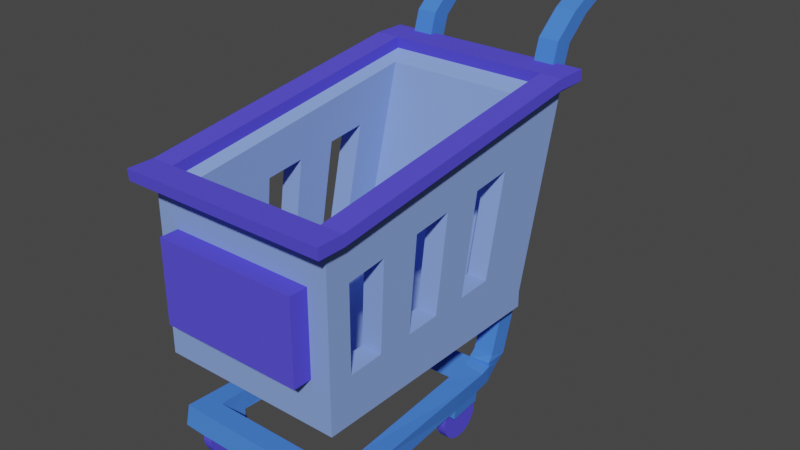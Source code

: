 # Source: Carrito.blend  (saved by Blender 3.3.6; exported with 4.5.12 LTS)
import bpy
from mathutils import Matrix  # noqa: F401  (used for matrix-valued properties, if any)

bpy.ops.wm.read_factory_settings(use_empty=True)
scene = bpy.context.scene
scene.name = 'Scene'

# ---- collections
col_collection = bpy.data.collections.new('Collection'); scene.collection.children.link(col_collection)

# ---- materials (node trees are filled in below, after node groups)
mat_material_002 = bpy.data.materials.new('Material.002')
mat_material_002.use_transparent_shadow = False
mat_material_001 = bpy.data.materials.new('Material.001')
mat_material_001.use_transparent_shadow = False
mat_material_003 = bpy.data.materials.new('Material.003')
mat_material_003.use_transparent_shadow = False

# ---- material node trees
mat_material_002.use_nodes = True; mat_material_002.node_tree.nodes.clear()
_N = mat_material_002.node_tree.nodes; _L = mat_material_002.node_tree.links
n0 = _N.new('ShaderNodeBsdfPrincipled'); n0.name = 'Principled BSDF'; n0.location = (10, 300)
n0.distribution = 'GGX'
n0.subsurface_method = 'RANDOM_WALK_SKIN'
n0.inputs[0].default_value = (0.09602, 0.08017, 0.8, 1.0)
n0.inputs[2].default_value = 1.0
n0.inputs[3].default_value = 1.45
n0.inputs[13].default_value = 0.0
n0.inputs[27].default_value = (0.0, 0.0, 0.0, 1.0)
n0.inputs[28].default_value = 1.0
n1 = _N.new('ShaderNodeOutputMaterial'); n1.name = 'Material Output'; n1.location = (300, 300)
_L.new(n0.outputs[0], n1.inputs[0])
n1.is_active_output = True
mat_material_001.use_nodes = True; mat_material_001.node_tree.nodes.clear()
_N = mat_material_001.node_tree.nodes; _L = mat_material_001.node_tree.links
n0 = _N.new('ShaderNodeBsdfPrincipled'); n0.name = 'Principled BSDF'; n0.location = (10, 300)
n0.distribution = 'GGX'
n0.subsurface_method = 'RANDOM_WALK_SKIN'
n0.inputs[0].default_value = (0.2428, 0.3677, 0.8, 1.0)
n0.inputs[2].default_value = 1.0
n0.inputs[3].default_value = 1.45
n0.inputs[13].default_value = 0.0
n0.inputs[27].default_value = (0.0, 0.0, 0.0, 1.0)
n0.inputs[28].default_value = 1.0
n1 = _N.new('ShaderNodeOutputMaterial'); n1.name = 'Material Output'; n1.location = (300, 300)
_L.new(n0.outputs[0], n1.inputs[0])
n1.is_active_output = True
mat_material_003.use_nodes = True; mat_material_003.node_tree.nodes.clear()
_N = mat_material_003.node_tree.nodes; _L = mat_material_003.node_tree.links
n0 = _N.new('ShaderNodeBsdfPrincipled'); n0.name = 'Principled BSDF'; n0.location = (10, 300)
n0.distribution = 'GGX'
n0.subsurface_method = 'RANDOM_WALK_SKIN'
n0.inputs[0].default_value = (0.0674, 0.2163, 0.8, 1.0)
n0.inputs[3].default_value = 1.45
n0.inputs[13].default_value = 0.0
n0.inputs[27].default_value = (0.0, 0.0, 0.0, 1.0)
n0.inputs[28].default_value = 1.0
n1 = _N.new('ShaderNodeOutputMaterial'); n1.name = 'Material Output'; n1.location = (300, 300)
_L.new(n0.outputs[0], n1.inputs[0])
n1.is_active_output = True

# ---- world
world_world = bpy.data.worlds.new('World'); scene.world = world_world
world_world.use_nodes = True; world_world.node_tree.nodes.clear()
_N = world_world.node_tree.nodes; _L = world_world.node_tree.links
n0 = _N.new('ShaderNodeOutputWorld'); n0.name = 'World Output'; n0.location = (300, 300)
n1 = _N.new('ShaderNodeBackground'); n1.name = 'Background'; n1.location = (10, 300)
n1.inputs[0].default_value = (0.05088, 0.05088, 0.05088, 1.0)
_L.new(n1.outputs[0], n0.inputs[0])
n0.is_active_output = True
world_world.color = (0.05088, 0.05088, 0.05088)
world_world.use_sun_shadow = False
world_world.sun_shadow_jitter_overblur = 0.0

# ---- meshes
me_cylinder = bpy.data.meshes.new('Cylinder')
me_cylinder.from_pydata([(-1.202, -0.2609, -1.956), (-1.202, -0.2609, -1.736), (-1.102, -0.2707, -1.956), (-1.102, -0.2707, -1.736), (-1.006, -0.2999, -1.956), (-1.006, -0.2999, -1.736), (-0.9175, -0.3472, -1.956), (-0.9175, -0.3472, -1.736), (-0.84, -0.4108, -1.956), (-0.84, -0.4108, -1.736), (-0.7763, -0.4884, -1.956), (-0.7763, -0.4884, -1.736), (-0.729, -0.5768, -1.956), (-0.729, -0.5768, -1.736), (-0.6999, -0.6728, -1.956), (-0.6999, -0.6728, -1.736), (-0.6901, -0.7727, -1.956), (-0.6901, -0.7727, -1.736), (-0.6999, -0.8725, -1.956), (-0.6999, -0.8725, -1.736), (-0.729, -0.9685, -1.956), (-0.729, -0.9685, -1.736), (-0.7763, -1.057, -1.956), (-0.7763, -1.057, -1.736), (-0.84, -1.135, -1.956), (-0.84, -1.135, -1.736), (-0.9175, -1.198, -1.956), (-0.9175, -1.198, -1.736), (-1.006, -1.245, -1.956), (-1.006, -1.245, -1.736), (-1.102, -1.275, -1.956), (-1.102, -1.275, -1.736), (-1.202, -1.284, -1.956), (-1.202, -1.284, -1.736), (-1.302, -1.275, -1.956), (-1.302, -1.275, -1.736), (-1.398, -1.245, -1.956), (-1.398, -1.245, -1.736), (-1.486, -1.198, -1.956), (-1.486, -1.198, -1.736), (-1.564, -1.135, -1.956), (-1.564, -1.135, -1.736), (-1.627, -1.057, -1.956), (-1.627, -1.057, -1.736), (-1.675, -0.9685, -1.956), (-1.675, -0.9685, -1.736), (-1.704, -0.8725, -1.956), (-1.704, -0.8725, -1.736), (-1.714, -0.7727, -1.956), (-1.714, -0.7727, -1.736), (-1.704, -0.6728, -1.956), (-1.704, -0.6728, -1.736), (-1.675, -0.5768, -1.956), (-1.675, -0.5768, -1.736), (-1.627, -0.4884, -1.956), (-1.627, -0.4884, -1.736), (-1.564, -0.4108, -1.956), (-1.564, -0.4108, -1.736), (-1.486, -0.3472, -1.956), (-1.486, -0.3472, -1.736), (-1.398, -0.2999, -1.956), (-1.398, -0.2999, -1.736), (-1.302, -0.2707, -1.956), (-1.302, -0.2707, -1.736), (-1.202, -0.2609, 1.661), (-1.202, -0.2609, 1.882), (-1.102, -0.2707, 1.661), (-1.102, -0.2707, 1.882), (-1.006, -0.2999, 1.661), (-1.006, -0.2999, 1.882), (-0.9175, -0.3472, 1.661), (-0.9175, -0.3472, 1.882), (-0.84, -0.4108, 1.661), (-0.84, -0.4108, 1.882), (-0.7763, -0.4884, 1.661), (-0.7763, -0.4884, 1.882), (-0.729, -0.5768, 1.661), (-0.729, -0.5768, 1.882), (-0.6999, -0.6728, 1.661), (-0.6999, -0.6728, 1.882), (-0.6901, -0.7727, 1.661), (-0.6901, -0.7727, 1.882), (-0.6999, -0.8725, 1.661), (-0.6999, -0.8725, 1.882), (-0.729, -0.9685, 1.661), (-0.729, -0.9685, 1.882), (-0.7763, -1.057, 1.661), (-0.7763, -1.057, 1.882), (-0.84, -1.135, 1.661), (-0.84, -1.135, 1.882), (-0.9175, -1.198, 1.661), (-0.9175, -1.198, 1.882), (-1.006, -1.245, 1.661), (-1.006, -1.245, 1.882), (-1.102, -1.275, 1.661), (-1.102, -1.275, 1.882), (-1.202, -1.284, 1.661), (-1.202, -1.284, 1.882), (-1.302, -1.275, 1.661), (-1.302, -1.275, 1.882), (-1.398, -1.245, 1.661), (-1.398, -1.245, 1.882), (-1.486, -1.198, 1.661), (-1.486, -1.198, 1.882), (-1.564, -1.135, 1.661), (-1.564, -1.135, 1.882), (-1.627, -1.057, 1.661), (-1.627, -1.057, 1.882), (-1.675, -0.9685, 1.661), (-1.675, -0.9685, 1.882), (-1.704, -0.8725, 1.661), (-1.704, -0.8725, 1.882), (-1.714, -0.7727, 1.661), (-1.714, -0.7727, 1.882), (-1.704, -0.6728, 1.661), (-1.704, -0.6728, 1.882), (-1.675, -0.5768, 1.661), (-1.675, -0.5768, 1.882), (-1.627, -0.4884, 1.661), (-1.627, -0.4884, 1.882), (-1.564, -0.4108, 1.661), (-1.564, -0.4108, 1.882), (-1.486, -0.3472, 1.661), (-1.486, -0.3472, 1.882), (-1.398, -0.2999, 1.661), (-1.398, -0.2999, 1.882), (-1.302, -0.2707, 1.661), (-1.302, -0.2707, 1.882), (2.3, -0.2609, 1.421), (2.3, -0.2609, 1.641), (2.4, -0.2707, 1.421), (2.4, -0.2707, 1.641), (2.496, -0.2999, 1.421), (2.496, -0.2999, 1.641), (2.585, -0.3472, 1.421), (2.585, -0.3472, 1.641), (2.662, -0.4108, 1.421), (2.662, -0.4108, 1.641), (2.726, -0.4884, 1.421), (2.726, -0.4884, 1.641), (2.773, -0.5768, 1.421), (2.773, -0.5768, 1.641), (2.802, -0.6728, 1.421), (2.802, -0.6728, 1.641), (2.812, -0.7727, 1.421), (2.812, -0.7727, 1.641), (2.802, -0.8725, 1.421), (2.802, -0.8725, 1.641), (2.773, -0.9685, 1.421), (2.773, -0.9685, 1.641), (2.726, -1.057, 1.421), (2.726, -1.057, 1.641), (2.662, -1.135, 1.421), (2.662, -1.135, 1.641), (2.585, -1.198, 1.421), (2.585, -1.198, 1.641), (2.496, -1.245, 1.421), (2.496, -1.245, 1.641), (2.4, -1.275, 1.421), (2.4, -1.275, 1.641), (2.3, -1.284, 1.421), (2.3, -1.284, 1.641), (2.2, -1.275, 1.421), (2.2, -1.275, 1.641), (2.104, -1.245, 1.421), (2.104, -1.245, 1.641), (2.016, -1.198, 1.421), (2.016, -1.198, 1.641), (1.938, -1.135, 1.421), (1.938, -1.135, 1.641), (1.875, -1.057, 1.421), (1.875, -1.057, 1.641), (1.827, -0.9685, 1.421), (1.827, -0.9685, 1.641), (1.798, -0.8725, 1.421), (1.798, -0.8725, 1.641), (1.788, -0.7727, 1.421), (1.788, -0.7727, 1.641), (1.798, -0.6728, 1.421), (1.798, -0.6728, 1.641), (1.827, -0.5768, 1.421), (1.827, -0.5768, 1.641), (1.875, -0.4884, 1.421), (1.875, -0.4884, 1.641), (1.938, -0.4108, 1.421), (1.938, -0.4108, 1.641), (2.016, -0.3472, 1.421), (2.016, -0.3472, 1.641), (2.104, -0.2999, 1.421), (2.104, -0.2999, 1.641), (2.2, -0.2707, 1.421), (2.2, -0.2707, 1.641), (2.3, -0.2609, -1.751), (2.3, -0.2609, -1.53), (2.4, -0.2707, -1.751), (2.4, -0.2707, -1.53), (2.496, -0.2999, -1.751), (2.496, -0.2999, -1.53), (2.585, -0.3472, -1.751), (2.585, -0.3472, -1.53), (2.662, -0.4108, -1.751), (2.662, -0.4108, -1.53), (2.726, -0.4884, -1.751), (2.726, -0.4884, -1.53), (2.773, -0.5768, -1.751), (2.773, -0.5768, -1.53), (2.802, -0.6728, -1.751), (2.802, -0.6728, -1.53), (2.812, -0.7727, -1.751), (2.812, -0.7727, -1.53), (2.802, -0.8725, -1.751), (2.802, -0.8725, -1.53), (2.773, -0.9685, -1.751), (2.773, -0.9685, -1.53), (2.726, -1.057, -1.751), (2.726, -1.057, -1.53), (2.662, -1.135, -1.751), (2.662, -1.135, -1.53), (2.585, -1.198, -1.751), (2.585, -1.198, -1.53), (2.496, -1.245, -1.751), (2.496, -1.245, -1.53), (2.4, -1.275, -1.751), (2.4, -1.275, -1.53), (2.3, -1.284, -1.751), (2.3, -1.284, -1.53), (2.2, -1.275, -1.751), (2.2, -1.275, -1.53), (2.104, -1.245, -1.751), (2.104, -1.245, -1.53), (2.016, -1.198, -1.751), (2.016, -1.198, -1.53), (1.938, -1.135, -1.751), (1.938, -1.135, -1.53), (1.875, -1.057, -1.751), (1.875, -1.057, -1.53), (1.827, -0.9685, -1.751), (1.827, -0.9685, -1.53), (1.798, -0.8725, -1.751), (1.798, -0.8725, -1.53), (1.788, -0.7727, -1.751), (1.788, -0.7727, -1.53), (1.798, -0.6728, -1.751), (1.798, -0.6728, -1.53), (1.827, -0.5768, -1.751), (1.827, -0.5768, -1.53), (1.875, -0.4884, -1.751), (1.875, -0.4884, -1.53), (1.938, -0.4108, -1.751), (1.938, -0.4108, -1.53), (2.016, -0.3472, -1.751), (2.016, -0.3472, -1.53), (2.104, -0.2999, -1.751), (2.104, -0.2999, -1.53), (2.2, -0.2707, -1.751), (2.2, -0.2707, -1.53), (-2.092, 1.505, -2.092), (-2.092, 1.868, -2.092), (3.648, 1.505, -2.092), (3.648, 1.868, -2.092), (-2.092, 1.505, 2.092), (-2.092, 1.868, 2.092), (3.648, 1.505, 2.092), (3.648, 1.868, 2.092), (3.648, 1.505, 1.642), (3.648, 1.868, 1.642), (-2.092, 1.505, 1.642), (-2.092, 1.868, 1.642), (3.648, 1.505, -1.619), (-2.092, 1.868, -1.619), (3.648, 1.868, -1.619), (-2.092, 1.505, -1.619), (3.0, 1.505, -2.092), (3.0, 1.868, -2.092), (3.0, 1.505, 2.092), (3.0, 1.868, 2.092), (3.0, 1.868, 1.642), (3.0, 1.505, 1.642), (3.0, 1.505, -1.619), (3.0, 1.868, -1.619), (-1.552, 1.505, -2.092), (-1.552, 1.868, 2.092), (-1.552, 1.868, 1.642), (-1.552, 1.505, 1.642), (-1.552, 1.505, -1.619), (-1.552, 1.868, -1.619), (-1.552, 1.868, -2.092), (-1.552, 1.505, 2.092), (4.076, 5.956, -2.092), (4.724, 5.956, -2.092), (4.724, 5.956, 1.642), (4.724, 5.956, 2.092), (-1.552, 5.181, 2.092), (-2.092, 5.181, 2.092), (-2.092, 5.181, -1.619), (-2.092, 5.181, -2.092), (4.724, 5.956, -1.619), (-2.092, 5.181, 1.642), (-1.552, 5.181, 1.642), (-1.552, 5.181, -1.619), (-1.552, 5.181, -2.092), (4.076, 5.956, 2.092), (4.076, 5.956, 1.642), (4.076, 5.956, -1.619), (-0.7932, 1.868, -2.092), (-0.03468, 1.868, -2.092), (0.7239, 1.868, -2.092), (1.482, 1.868, -2.092), (2.241, 1.868, -2.092), (-0.7932, 1.505, 2.092), (-0.03468, 1.505, 2.092), (0.7239, 1.505, 2.092), (1.482, 1.505, 2.092), (2.241, 1.505, 2.092), (2.241, 1.505, -2.092), (1.482, 1.505, -2.092), (0.7239, 1.505, -2.092), (-0.03468, 1.505, -2.092), (-0.7932, 1.505, -2.092), (2.241, 1.868, 2.092), (1.482, 1.868, 2.092), (0.7239, 1.868, 2.092), (-0.03468, 1.868, 2.092), (-0.7932, 1.868, 2.092), (2.241, 1.868, 1.642), (1.482, 1.868, 1.642), (0.7239, 1.868, 1.642), (-0.03468, 1.868, 1.642), (-0.7932, 1.868, 1.642), (2.241, 1.505, 1.642), (1.482, 1.505, 1.642), (0.7239, 1.505, 1.642), (-0.03468, 1.505, 1.642), (-0.7932, 1.505, 1.642), (2.241, 1.505, -1.619), (1.482, 1.505, -1.619), (0.7239, 1.505, -1.619), (-0.03468, 1.505, -1.619), (-0.7932, 1.505, -1.619), (2.241, 1.868, -1.619), (1.482, 1.868, -1.619), (0.7239, 1.868, -1.619), (-0.03468, 1.868, -1.619), (-0.7932, 1.868, -1.619), (-0.6138, 5.31, -2.092), (0.3242, 5.44, -2.092), (1.262, 5.569, -2.092), (2.2, 5.698, -2.092), (3.138, 5.827, -2.092), (3.138, 5.827, 2.092), (2.2, 5.698, 2.092), (1.262, 5.569, 2.092), (0.3242, 5.44, 2.092), (-0.6138, 5.31, 2.092), (3.138, 5.827, 1.642), (2.2, 5.698, 1.642), (1.262, 5.569, 1.642), (0.3242, 5.44, 1.642), (-0.6138, 5.31, 1.642), (3.138, 5.827, -1.619), (2.2, 5.698, -1.619), (1.262, 5.569, -1.619), (0.3242, 5.44, -1.619), (-0.6138, 5.31, -1.619), (4.465, 4.972, -1.619), (-1.552, 4.384, -2.092), (4.465, 4.972, 2.092), (4.465, 4.972, 1.642), (-2.092, 4.384, -2.092), (-2.092, 4.384, -1.619), (-2.092, 4.384, 1.642), (3.817, 4.972, -2.092), (4.465, 4.972, -2.092), (-2.092, 4.384, 2.092), (-1.552, 4.384, 2.092), (3.817, 4.972, 2.092), (-0.657, 4.482, 2.092), (0.2378, 4.58, 2.092), (1.133, 4.678, 2.092), (2.027, 4.776, 2.092), (2.922, 4.874, 2.092), (2.922, 4.874, -2.092), (2.027, 4.776, -2.092), (1.133, 4.678, -2.092), (0.2378, 4.58, -2.092), (-0.657, 4.482, -2.092), (-1.552, 2.533, -2.092), (3.864, 2.688, 2.092), (-2.092, 2.533, -2.092), (3.215, 2.688, -2.092), (3.864, 2.688, -1.619), (3.864, 2.688, 1.642), (-2.092, 2.533, -1.619), (-2.092, 2.533, 1.642), (3.864, 2.688, -2.092), (-2.092, 2.533, 2.092), (-1.552, 2.533, 2.092), (3.215, 2.688, 2.092), (-0.7573, 2.558, 2.092), (0.03728, 2.584, 2.092), (0.8318, 2.61, 2.092), (1.626, 2.636, 2.092), (2.421, 2.662, 2.092), (2.421, 2.662, -2.092), (1.626, 2.636, -2.092), (0.8318, 2.61, -2.092), (0.03728, 2.584, -2.092), (-0.7573, 2.558, -2.092), (-1.552, 4.383, -1.619), (3.817, 4.97, -1.619), (3.817, 4.97, 1.642), (-1.552, 4.383, 1.642), (2.922, 4.872, 1.642), (2.027, 4.774, 1.642), (1.132, 4.677, 1.642), (0.2376, 4.579, 1.642), (-0.6571, 4.481, 1.642), (-0.6571, 4.481, -1.619), (0.2376, 4.579, -1.619), (1.132, 4.677, -1.619), (2.027, 4.774, -1.619), (2.922, 4.872, -1.619), (-1.552, 2.54, -1.619), (-1.552, 2.54, 1.642), (3.218, 2.698, -1.619), (3.218, 2.698, 1.642), (2.423, 2.671, 1.642), (1.628, 2.645, 1.642), (0.8331, 2.619, 1.642), (0.03813, 2.593, 1.642), (-0.7568, 2.567, 1.642), (-0.7568, 2.567, -1.619), (0.03813, 2.593, -1.619), (0.8331, 2.619, -1.619), (1.628, 2.645, -1.619), (2.423, 2.671, -1.619), (4.391, 6.15, -2.337), (5.115, 6.15, -2.337), (5.115, 6.15, 1.834), (5.115, 6.15, 2.336), (-1.897, 5.284, 2.336), (-2.5, 5.284, 2.336), (-2.5, 5.284, -1.809), (-2.5, 5.284, -2.337), (5.115, 6.15, -1.809), (-2.5, 5.284, 1.834), (-1.897, 5.284, 1.834), (-1.897, 5.284, -1.809), (3.343, 6.005, -2.337), (4.391, 6.15, 2.336), (4.391, 6.15, 1.834), (4.391, 6.15, -1.809), (-0.8487, 5.428, 2.336), (-0.8487, 5.428, 1.834), (-0.8487, 5.428, -1.809), (-1.897, 5.284, -2.337), (-0.8487, 5.428, -2.337), (0.1993, 5.573, -2.337), (1.247, 5.717, -2.337), (2.295, 5.861, -2.337), (3.343, 6.005, 2.336), (2.295, 5.861, 2.336), (1.247, 5.717, 2.336), (0.1993, 5.573, 2.336), (3.343, 6.005, 1.834), (2.295, 5.861, 1.834), (1.247, 5.717, 1.834), (0.1993, 5.573, 1.834), (3.343, 6.005, -1.809), (2.295, 5.861, -1.809), (1.247, 5.717, -1.809), (0.1993, 5.573, -1.809), (4.368, 6.398, -2.337), (5.092, 6.398, -2.337), (5.092, 6.398, 1.834), (5.092, 6.398, 2.336), (-1.919, 5.532, 2.336), (-2.522, 5.532, 2.336), (-2.522, 5.532, -1.809), (-2.522, 5.532, -2.337), (5.092, 6.398, -1.809), (-2.522, 5.532, 1.834), (-1.919, 5.532, 1.834), (-1.919, 5.532, -1.809), (3.32, 6.254, -2.337), (4.368, 6.398, 2.336), (4.368, 6.398, 1.834), (4.368, 6.398, -1.809), (-0.8714, 5.677, 2.336), (-0.8714, 5.677, 1.834), (-0.8714, 5.677, -1.809), (-1.919, 5.532, -2.337), (-0.8714, 5.677, -2.337), (0.1765, 5.821, -2.337), (1.224, 5.965, -2.337), (2.272, 6.109, -2.337), (3.32, 6.254, 2.336), (2.272, 6.109, 2.336), (1.224, 5.965, 2.336), (0.1765, 5.821, 2.336), (3.32, 6.254, 1.834), (2.272, 6.109, 1.834), (1.224, 5.965, 1.834), (0.1765, 5.821, 1.834), (3.32, 6.254, -1.809), (2.272, 6.109, -1.809), (1.224, 5.965, -1.809), (0.1765, 5.821, -1.809), (-2.506, 2.533, -1.619), (-2.506, 4.384, -1.619), (-2.506, 2.533, 1.642), (-2.506, 4.384, 1.642), (3.513, 1.201, 1.302), (4.172, 3.936, 1.302), (3.949, 1.063, 1.302), (4.608, 3.798, 1.302), (3.513, 1.201, 1.759), (4.172, 3.936, 1.759), (3.949, 1.063, 1.759), (4.608, 3.798, 1.759), (4.172, 3.936, 1.302), (4.608, 3.798, 1.302), (4.608, 3.798, 1.759), (4.172, 3.936, 1.759), (5.667, 7.341, 1.302), (6.103, 7.204, 1.302), (6.103, 7.204, 1.759), (5.667, 7.341, 1.759), (3.675, 0.1912, 1.302), (3.239, 0.3285, 1.302), (3.675, 0.1912, 1.759), (3.239, 0.3285, 1.759), (3.397, -0.01192, 1.271), (3.018, 0.235, 1.339), (3.469, -0.02617, 1.722), (3.09, 0.2208, 1.79), (3.109, -0.2356, 1.287), (3.058, 0.2136, 1.355), (3.143, -0.2999, 1.738), (3.093, 0.1493, 1.806), (2.714, -0.2693, 1.307), (2.806, 0.1732, 1.374), (2.727, -0.3412, 1.758), (2.819, 0.1013, 1.826), (-1.985, -0.347, 1.625), (-1.893, 0.1007, 1.615), (-1.972, -0.3394, 2.082), (-1.88, 0.1082, 2.072), (-0.8482, -0.3399, 2.005), (-0.8611, -0.3284, 1.549), (-0.7562, 0.1065, 2.013), (-0.7691, 0.118, 1.558), (-1.506, -0.3396, 2.05), (-1.414, 0.1075, 2.048), (-1.519, -0.3393, 1.594), (-1.427, 0.1079, 1.591), (1.895, -0.2829, 1.362), (1.987, 0.1606, 1.416), (1.908, -0.3409, 1.814), (2.0, 0.1025, 1.869), (2.728, -0.5712, 1.74), (2.715, -0.4993, 1.289), (1.896, -0.5128, 1.344), (-1.518, -0.5692, 1.576), (-0.8604, -0.5584, 1.531), (-0.8476, -0.5699, 1.987), (-1.505, -0.5696, 2.032), (1.909, -0.5709, 1.796), (2.514, -0.7441, 1.623), (2.508, -0.7092, 1.404), (2.11, -0.7158, 1.431), (-1.341, -0.7576, 1.669), (-1.029, -0.7525, 1.648), (-1.023, -0.7579, 1.864), (-1.335, -0.7578, 1.885), (2.117, -0.744, 1.651), (5.525, 6.712, 1.759), (5.089, 6.849, 1.759), (5.089, 6.849, 1.302), (5.525, 6.712, 1.302), (6.579, 7.8, 1.302), (7.015, 7.663, 1.302), (7.015, 7.663, 1.759), (6.579, 7.8, 1.759), (6.559, 7.433, 1.759), (6.123, 7.57, 1.759), (6.123, 7.57, 1.302), (6.559, 7.433, 1.302), (3.513, 1.201, -1.35), (4.172, 3.936, -1.35), (3.949, 1.063, -1.35), (4.608, 3.798, -1.35), (3.513, 1.201, -1.807), (4.172, 3.936, -1.807), (3.949, 1.063, -1.807), (4.608, 3.798, -1.807), (4.172, 3.936, -1.35), (4.608, 3.798, -1.35), (4.608, 3.798, -1.807), (4.172, 3.936, -1.807), (5.667, 7.341, -1.35), (6.103, 7.204, -1.35), (6.103, 7.204, -1.807), (5.667, 7.341, -1.807), (3.675, 0.1912, -1.35), (3.239, 0.3285, -1.35), (3.675, 0.1912, -1.807), (3.239, 0.3285, -1.807), (3.397, -0.01192, -1.319), (3.018, 0.235, -1.387), (3.469, -0.02617, -1.77), (3.09, 0.2208, -1.838), (3.109, -0.2356, -1.335), (3.058, 0.2136, -1.402), (3.143, -0.2999, -1.786), (3.093, 0.1493, -1.854), (2.714, -0.2693, -1.354), (2.806, 0.1732, -1.422), (2.727, -0.3412, -1.806), (2.819, 0.1013, -1.873), (-1.985, -0.347, -1.673), (-1.893, 0.1007, -1.663), (-1.972, -0.3394, -2.13), (-1.88, 0.1082, -2.12), (-0.8482, -0.3399, -2.052), (-0.8611, -0.3284, -1.597), (-0.7562, 0.1065, -2.061), (-0.7691, 0.118, -1.605), (-1.506, -0.3396, -2.098), (-1.414, 0.1075, -2.095), (-1.519, -0.3393, -1.641), (-1.427, 0.1079, -1.639), (1.895, -0.2829, -1.41), (1.987, 0.1606, -1.464), (1.908, -0.3409, -1.862), (2.0, 0.1025, -1.916), (2.728, -0.5712, -1.788), (2.715, -0.4993, -1.336), (1.896, -0.5128, -1.392), (-1.518, -0.5692, -1.623), (-0.8604, -0.5584, -1.579), (-0.8476, -0.5699, -2.034), (-1.505, -0.5696, -2.08), (1.909, -0.5709, -1.844), (2.514, -0.7441, -1.671), (2.508, -0.7092, -1.452), (2.11, -0.7158, -1.479), (-1.341, -0.7576, -1.717), (-1.029, -0.7525, -1.696), (-1.023, -0.7579, -1.912), (-1.335, -0.7578, -1.933), (2.117, -0.744, -1.699), (5.525, 6.712, -1.807), (5.089, 6.849, -1.807), (5.089, 6.849, -1.35), (5.525, 6.712, -1.35), (6.579, 7.8, -1.35), (7.015, 7.663, -1.35), (7.015, 7.663, -1.807), (6.579, 7.8, -1.807), (6.559, 7.433, -1.807), (6.123, 7.57, -1.807), (6.123, 7.57, -1.35), (6.559, 7.433, -1.35), (6.58, 7.831, 1.138), (7.089, 7.67, 1.138), (6.557, 7.402, 1.138), (6.048, 7.563, 1.138), (6.58, 7.831, -1.237), (7.089, 7.67, -1.237), (6.557, 7.402, -1.237), (6.048, 7.563, -1.237)], [], [(0, 1, 3, 2), (2, 3, 5, 4), (4, 5, 7, 6), (6, 7, 9, 8), (8, 9, 11, 10), (10, 11, 13, 12), (12, 13, 15, 14), (14, 15, 17, 16), (16, 17, 19, 18), (18, 19, 21, 20), (20, 21, 23, 22), (22, 23, 25, 24), (24, 25, 27, 26), (26, 27, 29, 28), (28, 29, 31, 30), (30, 31, 33, 32), (32, 33, 35, 34), (34, 35, 37, 36), (36, 37, 39, 38), (38, 39, 41, 40), (40, 41, 43, 42), (42, 43, 45, 44), (44, 45, 47, 46), (46, 47, 49, 48), (48, 49, 51, 50), (50, 51, 53, 52), (52, 53, 55, 54), (54, 55, 57, 56), (56, 57, 59, 58), (58, 59, 61, 60), (3, 1, 63, 61, 59, 57, 55, 53, 51, 49, 47, 45, 43, 41, 39, 37, 35, 33, 31, 29, 27, 25, 23, 21, 19, 17, 15, 13, 11, 9, 7, 5), (60, 61, 63, 62), (62, 63, 1, 0), (0, 2, 4, 6, 8, 10, 12, 14, 16, 18, 20, 22, 24, 26, 28, 30, 32, 34, 36, 38, 40, 42, 44, 46, 48, 50, 52, 54, 56, 58, 60, 62), (64, 65, 67, 66), (66, 67, 69, 68), (68, 69, 71, 70), (70, 71, 73, 72), (72, 73, 75, 74), (74, 75, 77, 76), (76, 77, 79, 78), (78, 79, 81, 80), (80, 81, 83, 82), (82, 83, 85, 84), (84, 85, 87, 86), (86, 87, 89, 88), (88, 89, 91, 90), (90, 91, 93, 92), (92, 93, 95, 94), (94, 95, 97, 96), (96, 97, 99, 98), (98, 99, 101, 100), (100, 101, 103, 102), (102, 103, 105, 104), (104, 105, 107, 106), (106, 107, 109, 108), (108, 109, 111, 110), (110, 111, 113, 112), (112, 113, 115, 114), (114, 115, 117, 116), (116, 117, 119, 118), (118, 119, 121, 120), (120, 121, 123, 122), (122, 123, 125, 124), (67, 65, 127, 125, 123, 121, 119, 117, 115, 113, 111, 109, 107, 105, 103, 101, 99, 97, 95, 93, 91, 89, 87, 85, 83, 81, 79, 77, 75, 73, 71, 69), (124, 125, 127, 126), (126, 127, 65, 64), (64, 66, 68, 70, 72, 74, 76, 78, 80, 82, 84, 86, 88, 90, 92, 94, 96, 98, 100, 102, 104, 106, 108, 110, 112, 114, 116, 118, 120, 122, 124, 126), (128, 129, 131, 130), (130, 131, 133, 132), (132, 133, 135, 134), (134, 135, 137, 136), (136, 137, 139, 138), (138, 139, 141, 140), (140, 141, 143, 142), (142, 143, 145, 144), (144, 145, 147, 146), (146, 147, 149, 148), (148, 149, 151, 150), (150, 151, 153, 152), (152, 153, 155, 154), (154, 155, 157, 156), (156, 157, 159, 158), (158, 159, 161, 160), (160, 161, 163, 162), (162, 163, 165, 164), (164, 165, 167, 166), (166, 167, 169, 168), (168, 169, 171, 170), (170, 171, 173, 172), (172, 173, 175, 174), (174, 175, 177, 176), (176, 177, 179, 178), (178, 179, 181, 180), (180, 181, 183, 182), (182, 183, 185, 184), (184, 185, 187, 186), (186, 187, 189, 188), (131, 129, 191, 189, 187, 185, 183, 181, 179, 177, 175, 173, 171, 169, 167, 165, 163, 161, 159, 157, 155, 153, 151, 149, 147, 145, 143, 141, 139, 137, 135, 133), (188, 189, 191, 190), (190, 191, 129, 128), (128, 130, 132, 134, 136, 138, 140, 142, 144, 146, 148, 150, 152, 154, 156, 158, 160, 162, 164, 166, 168, 170, 172, 174, 176, 178, 180, 182, 184, 186, 188, 190), (192, 193, 195, 194), (194, 195, 197, 196), (196, 197, 199, 198), (198, 199, 201, 200), (200, 201, 203, 202), (202, 203, 205, 204), (204, 205, 207, 206), (206, 207, 209, 208), (208, 209, 211, 210), (210, 211, 213, 212), (212, 213, 215, 214), (214, 215, 217, 216), (216, 217, 219, 218), (218, 219, 221, 220), (220, 221, 223, 222), (222, 223, 225, 224), (224, 225, 227, 226), (226, 227, 229, 228), (228, 229, 231, 230), (230, 231, 233, 232), (232, 233, 235, 234), (234, 235, 237, 236), (236, 237, 239, 238), (238, 239, 241, 240), (240, 241, 243, 242), (242, 243, 245, 244), (244, 245, 247, 246), (246, 247, 249, 248), (248, 249, 251, 250), (250, 251, 253, 252), (195, 193, 255, 253, 251, 249, 247, 245, 243, 241, 239, 237, 235, 233, 231, 229, 227, 225, 223, 221, 219, 217, 215, 213, 211, 209, 207, 205, 203, 201, 199, 197), (252, 253, 255, 254), (254, 255, 193, 192), (192, 194, 196, 198, 200, 202, 204, 206, 208, 210, 212, 214, 216, 218, 220, 222, 224, 226, 228, 230, 232, 234, 236, 238, 240, 242, 244, 246, 248, 250, 252, 254), (272, 273, 259, 258), (264, 265, 263, 262), (287, 281, 261, 260), (271, 269, 257, 256), (283, 287, 260, 266), (385, 365, 300, 344), (409, 410, 302, 303), (284, 283, 266, 271), (260, 261, 267, 266), (268, 270, 265, 264), (258, 259, 270, 268), (280, 284, 271, 256), (369, 370, 297, 294), (266, 267, 269, 271), (367, 364, 296, 290), (258, 268, 278, 272), (268, 264, 277, 278), (365, 368, 295, 300), (366, 367, 290, 291), (264, 262, 274, 277), (262, 263, 275, 274), (314, 308, 273, 272), (256, 257, 286, 280), (328, 343, 285, 282), (318, 338, 284, 280), (338, 333, 283, 284), (421, 409, 303, 359), (368, 369, 294, 295), (333, 309, 287, 283), (309, 323, 281, 287), (290, 296, 444, 438), (292, 353, 452, 440), (355, 356, 466, 465), (295, 294, 442, 443), (354, 355, 465, 464), (293, 292, 440, 441), (302, 354, 464, 450), (291, 290, 438, 439), (364, 372, 289, 296), (370, 373, 293, 297), (373, 374, 292, 293), (380, 375, 301, 349), (411, 408, 299, 298), (375, 366, 291, 301), (416, 411, 298, 358), (372, 371, 288, 289), (410, 412, 354, 302), (412, 413, 355, 354), (413, 414, 356, 355), (414, 415, 357, 356), (415, 416, 358, 357), (374, 376, 353, 292), (376, 377, 352, 353), (377, 378, 351, 352), (378, 379, 350, 351), (379, 380, 349, 350), (303, 302, 450, 451), (353, 352, 463, 452), (289, 288, 436, 437), (352, 351, 462, 463), (351, 350, 461, 462), (301, 291, 439, 449), (350, 349, 460, 461), (363, 362, 471, 454), (288, 348, 448, 436), (349, 301, 449, 460), (274, 275, 319, 313), (313, 319, 320, 312), (312, 320, 321, 311), (311, 321, 322, 310), (310, 322, 323, 309), (277, 274, 313, 329), (329, 313, 312, 330), (330, 312, 311, 331), (331, 311, 310, 332), (332, 310, 309, 333), (408, 417, 363, 299), (417, 418, 362, 363), (418, 419, 361, 362), (419, 420, 360, 361), (420, 421, 359, 360), (278, 277, 329, 334), (334, 329, 330, 335), (335, 330, 331, 336), (336, 331, 332, 337), (337, 332, 333, 338), (272, 278, 334, 314), (314, 334, 335, 315), (315, 335, 336, 316), (316, 336, 337, 317), (317, 337, 338, 318), (276, 279, 339, 324), (324, 339, 340, 325), (325, 340, 341, 326), (326, 341, 342, 327), (327, 342, 343, 328), (280, 286, 304, 318), (318, 304, 305, 317), (317, 305, 306, 316), (316, 306, 307, 315), (315, 307, 308, 314), (371, 381, 348, 288), (381, 382, 347, 348), (382, 383, 346, 347), (383, 384, 345, 346), (384, 385, 344, 345), (406, 407, 385, 384), (384, 418, 432, 406), (404, 405, 383, 382), (406, 432, 433, 405), (389, 403, 381, 371), (400, 401, 379, 378), (398, 399, 377, 376), (394, 389, 371, 372), (397, 387, 366, 375), (402, 397, 375, 380), (395, 396, 374, 373), (393, 395, 373, 370), (390, 394, 372, 364), (388, 392, 369, 368), (387, 391, 367, 366), (386, 388, 368, 365), (391, 390, 364, 367), (369, 392, 508, 509), (386, 422, 431, 407), (304, 286, 386, 407), (269, 267, 393, 392), (265, 270, 390, 391), (286, 257, 388, 386), (263, 265, 391, 387), (257, 269, 392, 388), (270, 259, 394, 390), (267, 261, 395, 393), (261, 281, 396, 395), (319, 275, 397, 402), (275, 263, 387, 397), (259, 273, 389, 394), (281, 323, 398, 396), (323, 322, 399, 398), (322, 321, 400, 399), (321, 320, 401, 400), (320, 319, 402, 401), (273, 308, 403, 389), (308, 307, 404, 403), (307, 306, 405, 404), (306, 305, 406, 405), (305, 304, 407, 406), (380, 379, 413, 412), (379, 401, 427, 413), (377, 399, 429, 415), (385, 407, 431, 417), (433, 434, 420, 419), (386, 365, 408, 422), (431, 432, 418, 417), (365, 385, 417, 408), (429, 430, 416, 415), (400, 428, 429, 399), (427, 428, 414, 413), (378, 414, 428, 400), (425, 426, 412, 410), (378, 377, 415, 414), (423, 422, 408, 411), (435, 424, 409, 421), (424, 425, 410, 409), (279, 276, 425, 424), (339, 279, 424, 435), (282, 285, 422, 423), (328, 282, 423, 430), (276, 324, 426, 425), (324, 325, 427, 426), (325, 326, 428, 427), (326, 327, 429, 428), (327, 328, 430, 429), (285, 343, 431, 422), (343, 342, 432, 431), (342, 341, 433, 432), (341, 340, 434, 433), (340, 339, 435, 434), (380, 412, 426, 402), (402, 426, 427, 401), (376, 374, 411, 416), (396, 423, 411, 374), (398, 430, 423, 396), (376, 416, 430, 398), (383, 405, 433, 419), (384, 383, 419, 418), (404, 434, 435, 403), (382, 420, 434, 404), (382, 381, 421, 420), (381, 403, 435, 421), (438, 444, 480, 474), (440, 452, 488, 476), (461, 460, 496, 497), (443, 442, 478, 479), (454, 471, 507, 490), (460, 449, 485, 496), (441, 440, 476, 477), (471, 470, 506, 507), (448, 459, 495, 484), (439, 438, 474, 475), (470, 469, 505, 506), (451, 450, 486, 487), (459, 458, 494, 495), (437, 436, 472, 473), (469, 468, 504, 505), (458, 457, 493, 494), (468, 451, 487, 504), (457, 456, 492, 493), (356, 357, 467, 466), (358, 298, 446, 453), (344, 300, 455, 456), (297, 293, 441, 445), (357, 358, 453, 467), (299, 363, 454, 447), (345, 344, 456, 457), (359, 303, 451, 468), (300, 295, 443, 455), (294, 297, 445, 442), (346, 345, 457, 458), (360, 359, 468, 469), (298, 299, 447, 446), (347, 346, 458, 459), (296, 289, 437, 444), (361, 360, 469, 470), (348, 347, 459, 448), (362, 361, 470, 471), (483, 491, 479, 478), (476, 482, 481, 477), (482, 483, 478, 481), (474, 480, 487, 486), (475, 474, 486, 485), (480, 473, 472, 487), (488, 489, 482, 476), (490, 492, 491, 483), (487, 472, 484, 504), (504, 484, 495, 505), (505, 495, 494, 506), (506, 494, 493, 507), (507, 493, 492, 490), (485, 486, 500, 496), (496, 500, 501, 497), (497, 501, 502, 498), (498, 502, 503, 499), (499, 503, 489, 488), (462, 461, 497, 498), (453, 446, 482, 489), (445, 441, 477, 481), (463, 462, 498, 499), (447, 454, 490, 483), (452, 463, 499, 488), (455, 443, 479, 491), (442, 445, 481, 478), (450, 464, 500, 486), (446, 447, 483, 482), (444, 437, 473, 480), (464, 465, 501, 500), (465, 466, 502, 501), (436, 448, 484, 472), (466, 467, 503, 502), (456, 455, 491, 492), (449, 439, 475, 485), (467, 453, 489, 503), (508, 510, 511, 509), (392, 393, 510, 508), (393, 370, 511, 510), (370, 369, 509, 511), (512, 513, 515, 514), (514, 515, 519, 518), (518, 519, 517, 516), (516, 517, 513, 512), (518, 516, 531, 530), (515, 513, 520, 521), (577, 576, 526, 527), (513, 517, 523, 520), (519, 515, 521, 522), (517, 519, 522, 523), (585, 584, 582, 583), (579, 578, 524, 525), (578, 577, 527, 524), (576, 579, 525, 526), (531, 529, 533, 535), (516, 512, 529, 531), (514, 518, 530, 528), (512, 514, 528, 529), (534, 535, 539, 538), (528, 530, 534, 532), (530, 531, 535, 534), (529, 528, 532, 533), (539, 537, 541, 543), (533, 532, 536, 537), (535, 533, 537, 539), (532, 534, 538, 536), (554, 552, 546, 544), (536, 538, 542, 540), (538, 539, 543, 542), (544, 546, 547, 545), (552, 553, 547, 546), (553, 555, 545, 547), (559, 557, 551, 550), (557, 556, 549, 551), (558, 559, 550, 548), (556, 558, 548, 549), (550, 551, 555, 553), (551, 549, 554, 555), (548, 550, 553, 552), (542, 558, 567, 560), (558, 556, 562, 567), (542, 543, 559, 558), (541, 540, 556, 557), (543, 541, 557, 559), (567, 562, 570, 575), (561, 560, 568, 569), (540, 542, 560, 561), (549, 548, 565, 564), (554, 549, 564, 563), (548, 552, 566, 565), (556, 540, 561, 562), (552, 554, 563, 566), (572, 573, 574, 571), (569, 568, 575, 570), (566, 563, 571, 574), (564, 565, 573, 572), (562, 561, 569, 570), (560, 567, 575, 568), (565, 566, 574, 573), (563, 564, 572, 571), (522, 521, 579, 576), (520, 523, 577, 578), (521, 520, 578, 579), (523, 522, 576, 577), (582, 581, 580, 583), (669, 657, 656, 668), (586, 585, 583, 580), (584, 587, 581, 582), (526, 525, 587, 584), (524, 527, 585, 586), (525, 524, 586, 587), (527, 526, 584, 585), (588, 590, 591, 589), (590, 594, 595, 591), (594, 592, 593, 595), (592, 588, 589, 593), (594, 606, 607, 592), (591, 597, 596, 589), (653, 603, 602, 652), (589, 596, 599, 593), (595, 598, 597, 591), (593, 599, 598, 595), (661, 659, 658, 660), (655, 601, 600, 654), (654, 600, 603, 653), (652, 602, 601, 655), (607, 611, 609, 605), (592, 607, 605, 588), (590, 604, 606, 594), (588, 605, 604, 590), (610, 614, 615, 611), (604, 608, 610, 606), (606, 610, 611, 607), (605, 609, 608, 604), (615, 619, 617, 613), (609, 613, 612, 608), (611, 615, 613, 609), (608, 612, 614, 610), (630, 620, 622, 628), (612, 616, 618, 614), (614, 618, 619, 615), (620, 621, 623, 622), (628, 622, 623, 629), (629, 623, 621, 631), (635, 626, 627, 633), (633, 627, 625, 632), (634, 624, 626, 635), (632, 625, 624, 634), (626, 629, 631, 627), (627, 631, 630, 625), (624, 628, 629, 626), (618, 636, 643, 634), (634, 643, 638, 632), (618, 634, 635, 619), (617, 633, 632, 616), (619, 635, 633, 617), (643, 651, 646, 638), (637, 645, 644, 636), (616, 637, 636, 618), (625, 640, 641, 624), (630, 639, 640, 625), (624, 641, 642, 628), (632, 638, 637, 616), (628, 642, 639, 630), (648, 647, 650, 649), (645, 646, 651, 644), (642, 650, 647, 639), (640, 648, 649, 641), (638, 646, 645, 637), (636, 644, 651, 643), (641, 649, 650, 642), (639, 647, 648, 640), (598, 652, 655, 597), (596, 654, 653, 599), (597, 655, 654, 596), (599, 653, 652, 598), (658, 659, 656, 657), (670, 663, 657, 669), (662, 656, 659, 661), (660, 658, 657, 663), (602, 660, 663, 601), (600, 662, 661, 603), (601, 663, 662, 600), (603, 661, 660, 602), (545, 621, 620, 544), (555, 631, 621, 545), (555, 554, 630, 631), (552, 546, 544, 620, 622, 628, 630, 554), (541, 617, 616, 540), (537, 536, 612, 613), (536, 540, 616, 612), (541, 537, 613, 617), (670, 671, 662, 663), (668, 656, 662, 671), (580, 664, 667, 586), (587, 586, 667, 666), (587, 666, 665, 581), (581, 665, 664, 580), (664, 668, 671, 667), (666, 667, 671, 670), (666, 670, 669, 665), (665, 669, 668, 664)])
me_cylinder.polygons.foreach_set('material_index', [0, 0, 0, 0, 0, 0, 0, 0, 0, 0, 0, 0, 0, 0, 0, 0, 0, 0, 0, 0, 0, 0, 0, 0, 0, 0, 0, 0, 0, 0, 0, 0, 0, 0, 0, 0, 0, 0, 0, 0, 0, 0, 0, 0, 0, 0, 0, 0, 0, 0, 0, 0, 0, 0, 0, 0, 0, 0, 0, 0, 0, 0, 0, 0, 0, 0, 0, 0, 0, 0, 0, 0, 0, 0, 0, 0, 0, 0, 0, 0, 0, 0, 0, 0, 0, 0, 0, 0, 0, 0, 0, 0, 0, 0, 0, 0, 0, 0, 0, 0, 0, 0, 0, 0, 0, 0, 0, 0, 0, 0, 0, 0, 0, 0, 0, 0, 0, 0, 0, 0, 0, 0, 0, 0, 0, 0, 0, 0, 0, 0, 0, 0, 0, 0, 0, 0, 1, 1, 1, 1, 1, 1, 1, 1, 1, 1, 1, 1, 1, 1, 1, 1, 1, 1, 1, 1, 1, 1, 1, 1, 1, 1, 1, 1, 1, 1, 0, 0, 1, 0, 1, 0, 1, 0, 1, 1, 1, 1, 1, 1, 1, 1, 1, 1, 1, 1, 1, 1, 1, 1, 1, 1, 1, 0, 0, 0, 0, 0, 0, 1, 0, 0, 1, 1, 1, 1, 1, 1, 1, 1, 1, 1, 1, 1, 1, 1, 1, 1, 1, 1, 1, 1, 1, 1, 1, 1, 1, 1, 1, 1, 1, 1, 1, 1, 1, 1, 1, 1, 1, 1, 1, 1, 1, 1, 1, 1, 1, 1, 1, 1, 1, 1, 1, 1, 1, 1, 1, 1, 1, 0, 1, 1, 1, 1, 1, 1, 1, 1, 1, 1, 1, 1, 1, 1, 1, 1, 1, 1, 1, 1, 1, 1, 1, 1, 1, 1, 1, 1, 1, 1, 1, 1, 1, 1, 1, 1, 1, 1, 1, 1, 1, 1, 1, 1, 1, 1, 1, 1, 1, 1, 1, 1, 1, 1, 1, 1, 1, 1, 1, 1, 1, 1, 1, 1, 1, 1, 0, 0, 0, 0, 0, 0, 0, 0, 0, 0, 0, 0, 0, 0, 0, 0, 0, 0, 1, 1, 0, 0, 1, 1, 0, 1, 0, 0, 0, 1, 1, 0, 0, 1, 0, 1, 0, 0, 0, 0, 0, 0, 0, 0, 0, 0, 0, 0, 0, 0, 0, 0, 0, 0, 0, 0, 0, 0, 0, 0, 0, 0, 0, 0, 0, 0, 0, 0, 0, 0, 0, 0, 0, 0, 0, 0, 2, 2, 2, 2, 2, 2, 2, 2, 2, 2, 2, 2, 2, 2, 2, 2, 2, 2, 2, 2, 2, 2, 2, 2, 2, 2, 2, 2, 2, 2, 2, 2, 2, 2, 2, 2, 2, 2, 2, 2, 2, 2, 2, 2, 2, 2, 2, 2, 2, 2, 2, 2, 2, 2, 2, 2, 2, 2, 2, 2, 2, 2, 2, 2, 2, 2, 2, 2, 2, 2, 2, 2, 2, 2, 2, 2, 2, 2, 2, 2, 2, 2, 2, 2, 2, 2, 2, 2, 2, 2, 2, 2, 2, 2, 2, 2, 2, 2, 2, 2, 2, 2, 2, 2, 2, 2, 2, 2, 2, 2, 2, 2, 2, 2, 2, 2, 2, 2, 2, 2, 2, 2, 2, 2, 2, 2, 2, 2, 2, 2, 2, 2, 2, 2, 2, 2, 2, 2, 2, 2, 2, 2, 2, 2, 2, 2, 2, 2, 2, 2, 2, 2, 2, 2, 2, 2, 2, 2, 0, 0, 0, 0])
_uv = me_cylinder.uv_layers.new(name='UVMap')
_uv.uv.foreach_set('vector', [1.0, 0.5, 1.0, 1.0, 0.9688, 1.0, 0.9688, 0.5, 0.9688, 0.5, 0.9688, 1.0, 0.9375, 1.0, 0.9375, 0.5, 0.9375, 0.5, 0.9375, 1.0, 0.9062, 1.0, 0.9062, 0.5, 0.9062, 0.5, 0.9062, 1.0, 0.875, 1.0, 0.875, 0.5, 0.875, 0.5, 0.875, 1.0, 0.8438, 1.0, 0.8438, 0.5, 0.8438, 0.5, 0.8438, 1.0, 0.8125, 1.0, 0.8125, 0.5, 0.8125, 0.5, 0.8125, 1.0, 0.7812, 1.0, 0.7812, 0.5, 0.7812, 0.5, 0.7812, 1.0, 0.75, 1.0, 0.75, 0.5, 0.75, 0.5, 0.75, 1.0, 0.7188, 1.0, 0.7188, 0.5, 0.7188, 0.5, 0.7188, 1.0, 0.6875, 1.0, 0.6875, 0.5, 0.6875, 0.5, 0.6875, 1.0, 0.6562, 1.0, 0.6562, 0.5, 0.6562, 0.5, 0.6562, 1.0, 0.625, 1.0, 0.625, 0.5, 0.625, 0.5, 0.625, 1.0, 0.5938, 1.0, 0.5938, 0.5, 0.5938, 0.5, 0.5938, 1.0, 0.5625, 1.0, 0.5625, 0.5, 0.5625, 0.5, 0.5625, 1.0, 0.5312, 1.0, 0.5312, 0.5, 0.5312, 0.5, 0.5312, 1.0, 0.5, 1.0, 0.5, 0.5, 0.5, 0.5, 0.5, 1.0, 0.4688, 1.0, 0.4688, 0.5, 0.4688, 0.5, 0.4688, 1.0, 0.4375, 1.0, 0.4375, 0.5, 0.4375, 0.5, 0.4375, 1.0, 0.4062, 1.0, 0.4062, 0.5, 0.4062, 0.5, 0.4062, 1.0, 0.375, 1.0, 0.375, 0.5, 0.375, 0.5, 0.375, 1.0, 0.3438, 1.0, 0.3438, 0.5, 0.3438, 0.5, 0.3438, 1.0, 0.3125, 1.0, 0.3125, 0.5, 0.3125, 0.5, 0.3125, 1.0, 0.2812, 1.0, 0.2812, 0.5, 0.2812, 0.5, 0.2812, 1.0, 0.25, 1.0, 0.25, 0.5, 0.25, 0.5, 0.25, 1.0, 0.2188, 1.0, 0.2188, 0.5, 0.2188, 0.5, 0.2188, 1.0, 0.1875, 1.0, 0.1875, 0.5, 0.1875, 0.5, 0.1875, 1.0, 0.1562, 1.0, 0.1562, 0.5, 0.1562, 0.5, 0.1562, 1.0, 0.125, 1.0, 0.125, 0.5, 0.125, 0.5, 0.125, 1.0, 0.09375, 1.0, 0.09375, 0.5, 0.09375, 0.5, 0.09375, 1.0, 0.0625, 1.0, 0.0625, 0.5, 0.2968, 0.4854, 0.25, 0.49, 0.2032, 0.4854, 0.1582, 0.4717, 0.1167, 0.4496, 0.08029, 0.4197, 0.05045, 0.3833, 0.02827, 0.3418, 0.01461, 0.2968, 0.01, 0.25, 0.01461, 0.2032, 0.02827, 0.1582, 0.05045, 0.1167, 0.08029, 0.08029, 0.1167, 0.05045, 0.1582, 0.02827, 0.2032, 0.01461, 0.25, 0.01, 0.2968, 0.01461, 0.3418, 0.02827, 0.3833, 0.05045, 0.4197, 0.08029, 0.4496, 0.1167, 0.4717, 0.1582, 0.4854, 0.2032, 0.49, 0.25, 0.4854, 0.2968, 0.4717, 0.3418, 0.4496, 0.3833, 0.4197, 0.4197, 0.3833, 0.4496, 0.3418, 0.4717, 0.0625, 0.5, 0.0625, 1.0, 0.03125, 1.0, 0.03125, 0.5, 0.03125, 0.5, 0.03125, 1.0, 0.0, 1.0, 0.0, 0.5, 0.75, 0.49, 0.7968, 0.4854, 0.8418, 0.4717, 0.8833, 0.4496, 0.9197, 0.4197, 0.9496, 0.3833, 0.9717, 0.3418, 0.9854, 0.2968, 0.99, 0.25, 0.9854, 0.2032, 0.9717, 0.1582, 0.9496, 0.1167, 0.9197, 0.08029, 0.8833, 0.05045, 0.8418, 0.02827, 0.7968, 0.01461, 0.75, 0.01, 0.7032, 0.01461, 0.6582, 0.02827, 0.6167, 0.05045, 0.5803, 0.08029, 0.5504, 0.1167, 0.5283, 0.1582, 0.5146, 0.2032, 0.51, 0.25, 0.5146, 0.2968, 0.5283, 0.3418, 0.5504, 0.3833, 0.5803, 0.4197, 0.6167, 0.4496, 0.6582, 0.4717, 0.7032, 0.4854, 1.0, 0.5, 1.0, 1.0, 0.9688, 1.0, 0.9688, 0.5, 0.9688, 0.5, 0.9688, 1.0, 0.9375, 1.0, 0.9375, 0.5, 0.9375, 0.5, 0.9375, 1.0, 0.9062, 1.0, 0.9062, 0.5, 0.9062, 0.5, 0.9062, 1.0, 0.875, 1.0, 0.875, 0.5, 0.875, 0.5, 0.875, 1.0, 0.8438, 1.0, 0.8438, 0.5, 0.8438, 0.5, 0.8438, 1.0, 0.8125, 1.0, 0.8125, 0.5, 0.8125, 0.5, 0.8125, 1.0, 0.7812, 1.0, 0.7812, 0.5, 0.7812, 0.5, 0.7812, 1.0, 0.75, 1.0, 0.75, 0.5, 0.75, 0.5, 0.75, 1.0, 0.7188, 1.0, 0.7188, 0.5, 0.7188, 0.5, 0.7188, 1.0, 0.6875, 1.0, 0.6875, 0.5, 0.6875, 0.5, 0.6875, 1.0, 0.6562, 1.0, 0.6562, 0.5, 0.6562, 0.5, 0.6562, 1.0, 0.625, 1.0, 0.625, 0.5, 0.625, 0.5, 0.625, 1.0, 0.5938, 1.0, 0.5938, 0.5, 0.5938, 0.5, 0.5938, 1.0, 0.5625, 1.0, 0.5625, 0.5, 0.5625, 0.5, 0.5625, 1.0, 0.5312, 1.0, 0.5312, 0.5, 0.5312, 0.5, 0.5312, 1.0, 0.5, 1.0, 0.5, 0.5, 0.5, 0.5, 0.5, 1.0, 0.4688, 1.0, 0.4688, 0.5, 0.4688, 0.5, 0.4688, 1.0, 0.4375, 1.0, 0.4375, 0.5, 0.4375, 0.5, 0.4375, 1.0, 0.4062, 1.0, 0.4062, 0.5, 0.4062, 0.5, 0.4062, 1.0, 0.375, 1.0, 0.375, 0.5, 0.375, 0.5, 0.375, 1.0, 0.3438, 1.0, 0.3438, 0.5, 0.3438, 0.5, 0.3438, 1.0, 0.3125, 1.0, 0.3125, 0.5, 0.3125, 0.5, 0.3125, 1.0, 0.2812, 1.0, 0.2812, 0.5, 0.2812, 0.5, 0.2812, 1.0, 0.25, 1.0, 0.25, 0.5, 0.25, 0.5, 0.25, 1.0, 0.2188, 1.0, 0.2188, 0.5, 0.2188, 0.5, 0.2188, 1.0, 0.1875, 1.0, 0.1875, 0.5, 0.1875, 0.5, 0.1875, 1.0, 0.1562, 1.0, 0.1562, 0.5, 0.1562, 0.5, 0.1562, 1.0, 0.125, 1.0, 0.125, 0.5, 0.125, 0.5, 0.125, 1.0, 0.09375, 1.0, 0.09375, 0.5, 0.09375, 0.5, 0.09375, 1.0, 0.0625, 1.0, 0.0625, 0.5, 0.2968, 0.4854, 0.25, 0.49, 0.2032, 0.4854, 0.1582, 0.4717, 0.1167, 0.4496, 0.08029, 0.4197, 0.05045, 0.3833, 0.02827, 0.3418, 0.01461, 0.2968, 0.01, 0.25, 0.01461, 0.2032, 0.02827, 0.1582, 0.05045, 0.1167, 0.08029, 0.08029, 0.1167, 0.05045, 0.1582, 0.02827, 0.2032, 0.01461, 0.25, 0.01, 0.2968, 0.01461, 0.3418, 0.02827, 0.3833, 0.05045, 0.4197, 0.08029, 0.4496, 0.1167, 0.4717, 0.1582, 0.4854, 0.2032, 0.49, 0.25, 0.4854, 0.2968, 0.4717, 0.3418, 0.4496, 0.3833, 0.4197, 0.4197, 0.3833, 0.4496, 0.3418, 0.4717, 0.0625, 0.5, 0.0625, 1.0, 0.03125, 1.0, 0.03125, 0.5, 0.03125, 0.5, 0.03125, 1.0, 0.0, 1.0, 0.0, 0.5, 0.75, 0.49, 0.7968, 0.4854, 0.8418, 0.4717, 0.8833, 0.4496, 0.9197, 0.4197, 0.9496, 0.3833, 0.9717, 0.3418, 0.9854, 0.2968, 0.99, 0.25, 0.9854, 0.2032, 0.9717, 0.1582, 0.9496, 0.1167, 0.9197, 0.08029, 0.8833, 0.05045, 0.8418, 0.02827, 0.7968, 0.01461, 0.75, 0.01, 0.7032, 0.01461, 0.6582, 0.02827, 0.6167, 0.05045, 0.5803, 0.08029, 0.5504, 0.1167, 0.5283, 0.1582, 0.5146, 0.2032, 0.51, 0.25, 0.5146, 0.2968, 0.5283, 0.3418, 0.5504, 0.3833, 0.5803, 0.4197, 0.6167, 0.4496, 0.6582, 0.4717, 0.7032, 0.4854, 1.0, 0.5, 1.0, 1.0, 0.9688, 1.0, 0.9688, 0.5, 0.9688, 0.5, 0.9688, 1.0, 0.9375, 1.0, 0.9375, 0.5, 0.9375, 0.5, 0.9375, 1.0, 0.9062, 1.0, 0.9062, 0.5, 0.9062, 0.5, 0.9062, 1.0, 0.875, 1.0, 0.875, 0.5, 0.875, 0.5, 0.875, 1.0, 0.8438, 1.0, 0.8438, 0.5, 0.8438, 0.5, 0.8438, 1.0, 0.8125, 1.0, 0.8125, 0.5, 0.8125, 0.5, 0.8125, 1.0, 0.7812, 1.0, 0.7812, 0.5, 0.7812, 0.5, 0.7812, 1.0, 0.75, 1.0, 0.75, 0.5, 0.75, 0.5, 0.75, 1.0, 0.7188, 1.0, 0.7188, 0.5, 0.7188, 0.5, 0.7188, 1.0, 0.6875, 1.0, 0.6875, 0.5, 0.6875, 0.5, 0.6875, 1.0, 0.6562, 1.0, 0.6562, 0.5, 0.6562, 0.5, 0.6562, 1.0, 0.625, 1.0, 0.625, 0.5, 0.625, 0.5, 0.625, 1.0, 0.5938, 1.0, 0.5938, 0.5, 0.5938, 0.5, 0.5938, 1.0, 0.5625, 1.0, 0.5625, 0.5, 0.5625, 0.5, 0.5625, 1.0, 0.5312, 1.0, 0.5312, 0.5, 0.5312, 0.5, 0.5312, 1.0, 0.5, 1.0, 0.5, 0.5, 0.5, 0.5, 0.5, 1.0, 0.4688, 1.0, 0.4688, 0.5, 0.4688, 0.5, 0.4688, 1.0, 0.4375, 1.0, 0.4375, 0.5, 0.4375, 0.5, 0.4375, 1.0, 0.4062, 1.0, 0.4062, 0.5, 0.4062, 0.5, 0.4062, 1.0, 0.375, 1.0, 0.375, 0.5, 0.375, 0.5, 0.375, 1.0, 0.3438, 1.0, 0.3438, 0.5, 0.3438, 0.5, 0.3438, 1.0, 0.3125, 1.0, 0.3125, 0.5, 0.3125, 0.5, 0.3125, 1.0, 0.2812, 1.0, 0.2812, 0.5, 0.2812, 0.5, 0.2812, 1.0, 0.25, 1.0, 0.25, 0.5, 0.25, 0.5, 0.25, 1.0, 0.2188, 1.0, 0.2188, 0.5, 0.2188, 0.5, 0.2188, 1.0, 0.1875, 1.0, 0.1875, 0.5, 0.1875, 0.5, 0.1875, 1.0, 0.1562, 1.0, 0.1562, 0.5, 0.1562, 0.5, 0.1562, 1.0, 0.125, 1.0, 0.125, 0.5, 0.125, 0.5, 0.125, 1.0, 0.09375, 1.0, 0.09375, 0.5, 0.09375, 0.5, 0.09375, 1.0, 0.0625, 1.0, 0.0625, 0.5, 0.2968, 0.4854, 0.25, 0.49, 0.2032, 0.4854, 0.1582, 0.4717, 0.1167, 0.4496, 0.08029, 0.4197, 0.05045, 0.3833, 0.02827, 0.3418, 0.01461, 0.2968, 0.01, 0.25, 0.01461, 0.2032, 0.02827, 0.1582, 0.05045, 0.1167, 0.08029, 0.08029, 0.1167, 0.05045, 0.1582, 0.02827, 0.2032, 0.01461, 0.25, 0.01, 0.2968, 0.01461, 0.3418, 0.02827, 0.3833, 0.05045, 0.4197, 0.08029, 0.4496, 0.1167, 0.4717, 0.1582, 0.4854, 0.2032, 0.49, 0.25, 0.4854, 0.2968, 0.4717, 0.3418, 0.4496, 0.3833, 0.4197, 0.4197, 0.3833, 0.4496, 0.3418, 0.4717, 0.0625, 0.5, 0.0625, 1.0, 0.03125, 1.0, 0.03125, 0.5, 0.03125, 0.5, 0.03125, 1.0, 0.0, 1.0, 0.0, 0.5, 0.75, 0.49, 0.7968, 0.4854, 0.8418, 0.4717, 0.8833, 0.4496, 0.9197, 0.4197, 0.9496, 0.3833, 0.9717, 0.3418, 0.9854, 0.2968, 0.99, 0.25, 0.9854, 0.2032, 0.9717, 0.1582, 0.9496, 0.1167, 0.9197, 0.08029, 0.8833, 0.05045, 0.8418, 0.02827, 0.7968, 0.01461, 0.75, 0.01, 0.7032, 0.01461, 0.6582, 0.02827, 0.6167, 0.05045, 0.5803, 0.08029, 0.5504, 0.1167, 0.5283, 0.1582, 0.5146, 0.2032, 0.51, 0.25, 0.5146, 0.2968, 0.5283, 0.3418, 0.5504, 0.3833, 0.5803, 0.4197, 0.6167, 0.4496, 0.6582, 0.4717, 0.7032, 0.4854, 1.0, 0.5, 1.0, 1.0, 0.9688, 1.0, 0.9688, 0.5, 0.9688, 0.5, 0.9688, 1.0, 0.9375, 1.0, 0.9375, 0.5, 0.9375, 0.5, 0.9375, 1.0, 0.9062, 1.0, 0.9062, 0.5, 0.9062, 0.5, 0.9062, 1.0, 0.875, 1.0, 0.875, 0.5, 0.875, 0.5, 0.875, 1.0, 0.8438, 1.0, 0.8438, 0.5, 0.8438, 0.5, 0.8438, 1.0, 0.8125, 1.0, 0.8125, 0.5, 0.8125, 0.5, 0.8125, 1.0, 0.7812, 1.0, 0.7812, 0.5, 0.7812, 0.5, 0.7812, 1.0, 0.75, 1.0, 0.75, 0.5, 0.75, 0.5, 0.75, 1.0, 0.7188, 1.0, 0.7188, 0.5, 0.7188, 0.5, 0.7188, 1.0, 0.6875, 1.0, 0.6875, 0.5, 0.6875, 0.5, 0.6875, 1.0, 0.6562, 1.0, 0.6562, 0.5, 0.6562, 0.5, 0.6562, 1.0, 0.625, 1.0, 0.625, 0.5, 0.625, 0.5, 0.625, 1.0, 0.5938, 1.0, 0.5938, 0.5, 0.5938, 0.5, 0.5938, 1.0, 0.5625, 1.0, 0.5625, 0.5, 0.5625, 0.5, 0.5625, 1.0, 0.5312, 1.0, 0.5312, 0.5, 0.5312, 0.5, 0.5312, 1.0, 0.5, 1.0, 0.5, 0.5, 0.5, 0.5, 0.5, 1.0, 0.4688, 1.0, 0.4688, 0.5, 0.4688, 0.5, 0.4688, 1.0, 0.4375, 1.0, 0.4375, 0.5, 0.4375, 0.5, 0.4375, 1.0, 0.4062, 1.0, 0.4062, 0.5, 0.4062, 0.5, 0.4062, 1.0, 0.375, 1.0, 0.375, 0.5, 0.375, 0.5, 0.375, 1.0, 0.3438, 1.0, 0.3438, 0.5, 0.3438, 0.5, 0.3438, 1.0, 0.3125, 1.0, 0.3125, 0.5, 0.3125, 0.5, 0.3125, 1.0, 0.2812, 1.0, 0.2812, 0.5, 0.2812, 0.5, 0.2812, 1.0, 0.25, 1.0, 0.25, 0.5, 0.25, 0.5, 0.25, 1.0, 0.2188, 1.0, 0.2188, 0.5, 0.2188, 0.5, 0.2188, 1.0, 0.1875, 1.0, 0.1875, 0.5, 0.1875, 0.5, 0.1875, 1.0, 0.1562, 1.0, 0.1562, 0.5, 0.1562, 0.5, 0.1562, 1.0, 0.125, 1.0, 0.125, 0.5, 0.125, 0.5, 0.125, 1.0, 0.09375, 1.0, 0.09375, 0.5, 0.09375, 0.5, 0.09375, 1.0, 0.0625, 1.0, 0.0625, 0.5, 0.2968, 0.4854, 0.25, 0.49, 0.2032, 0.4854, 0.1582, 0.4717, 0.1167, 0.4496, 0.08029, 0.4197, 0.05045, 0.3833, 0.02827, 0.3418, 0.01461, 0.2968, 0.01, 0.25, 0.01461, 0.2032, 0.02827, 0.1582, 0.05045, 0.1167, 0.08029, 0.08029, 0.1167, 0.05045, 0.1582, 0.02827, 0.2032, 0.01461, 0.25, 0.01, 0.2968, 0.01461, 0.3418, 0.02827, 0.3833, 0.05045, 0.4197, 0.08029, 0.4496, 0.1167, 0.4717, 0.1582, 0.4854, 0.2032, 0.49, 0.25, 0.4854, 0.2968, 0.4717, 0.3418, 0.4496, 0.3833, 0.4197, 0.4197, 0.3833, 0.4496, 0.3418, 0.4717, 0.0625, 0.5, 0.0625, 1.0, 0.03125, 1.0, 0.03125, 0.5, 0.03125, 0.5, 0.03125, 1.0, 0.0, 1.0, 0.0, 0.5, 0.75, 0.49, 0.7968, 0.4854, 0.8418, 0.4717, 0.8833, 0.4496, 0.9197, 0.4197, 0.9496, 0.3833, 0.9717, 0.3418, 0.9854, 0.2968, 0.99, 0.25, 0.9854, 0.2032, 0.9717, 0.1582, 0.9496, 0.1167, 0.9197, 0.08029, 0.8833, 0.05045, 0.8418, 0.02827, 0.7968, 0.01461, 0.75, 0.01, 0.7032, 0.01461, 0.6582, 0.02827, 0.6167, 0.05045, 0.5803, 0.08029, 0.5504, 0.1167, 0.5283, 0.1582, 0.5146, 0.2032, 0.51, 0.25, 0.5146, 0.2968, 0.5283, 0.3418, 0.5504, 0.3833, 0.5803, 0.4197, 0.6167, 0.4496, 0.6582, 0.4717, 0.7032, 0.4854, 0.375, 0.2218, 0.625, 0.2218, 0.625, 0.25, 0.375, 0.25, 0.375, 0.4731, 0.625, 0.4731, 0.625, 0.5, 0.375, 0.5, 0.375, 0.7265, 0.625, 0.7265, 0.625, 0.75, 0.375, 0.75, 0.375, 0.9718, 0.625, 0.9718, 0.625, 1.0, 0.375, 1.0, 0.3481, 0.7265, 0.375, 0.7265, 0.375, 0.75, 0.3481, 0.75, 0.625, 0.05656, 0.625, 0.02351, 0.625, 0.02351, 0.625, 0.05656, 0.8468, 0.5282, 0.6519, 0.5282, 0.6519, 0.5282, 0.8468, 0.5282, 0.1532, 0.7265, 0.3481, 0.7265, 0.3481, 0.75, 0.1532, 0.75, 0.375, 0.75, 0.625, 0.75, 0.625, 0.7769, 0.375, 0.7769, 0.375, 0.2782, 0.625, 0.2782, 0.625, 0.4731, 0.375, 0.4731, 0.375, 0.25, 0.625, 0.25, 0.625, 0.2782, 0.375, 0.2782, 0.125, 0.7265, 0.1532, 0.7265, 0.1532, 0.75, 0.125, 0.75, 0.625, 0.9718, 0.625, 0.7769, 0.625, 0.7769, 0.625, 0.9718, 0.375, 0.7769, 0.625, 0.7769, 0.625, 0.9718, 0.375, 0.9718, 0.625, 0.4731, 0.625, 0.2782, 0.625, 0.2782, 0.625, 0.4731, 0.125, 0.5, 0.1532, 0.5, 0.1532, 0.5282, 0.125, 0.5282, 0.1532, 0.5, 0.3481, 0.5, 0.3481, 0.5282, 0.1532, 0.5282, 0.625, 0.02351, 0.625, 0.0, 0.625, 0.0, 0.625, 0.02351, 0.625, 0.5, 0.625, 0.4731, 0.625, 0.4731, 0.625, 0.5, 0.3481, 0.5, 0.375, 0.5, 0.375, 0.5282, 0.3481, 0.5282, 0.375, 0.5, 0.625, 0.5, 0.625, 0.5282, 0.375, 0.5282, 0.375, 0.1887, 0.625, 0.1887, 0.625, 0.2218, 0.375, 0.2218, 0.375, 0.0, 0.625, 0.0, 0.625, 0.02351, 0.375, 0.02351, 0.6519, 0.6934, 0.8468, 0.6934, 0.8468, 0.7265, 0.6519, 0.7265, 0.125, 0.6934, 0.1532, 0.6934, 0.1532, 0.7265, 0.125, 0.7265, 0.1532, 0.6934, 0.3481, 0.6934, 0.3481, 0.7265, 0.1532, 0.7265, 0.8468, 0.5613, 0.8468, 0.5282, 0.8468, 0.5282, 0.8468, 0.5613, 0.625, 1.0, 0.625, 0.9718, 0.625, 0.9718, 0.625, 1.0, 0.3481, 0.6934, 0.375, 0.6934, 0.375, 0.7265, 0.3481, 0.7265, 0.375, 0.6934, 0.625, 0.6934, 0.625, 0.7265, 0.375, 0.7265, 0.625, 0.4731, 0.625, 0.2782, 0.625, 0.2782, 0.625, 0.4731, 0.625, 0.7265, 0.625, 0.6934, 0.625, 0.6934, 0.625, 0.7265, 0.6519, 0.5943, 0.6519, 0.6274, 0.6519, 0.6274, 0.6519, 0.5943, 0.625, 1.0, 0.625, 0.9718, 0.625, 0.9718, 0.625, 1.0, 0.6519, 0.5613, 0.6519, 0.5943, 0.6519, 0.5943, 0.6519, 0.5613, 0.625, 0.75, 0.625, 0.7265, 0.625, 0.7265, 0.625, 0.75, 0.6519, 0.5282, 0.6519, 0.5613, 0.6519, 0.5613, 0.6519, 0.5282, 0.625, 0.5, 0.625, 0.4731, 0.625, 0.4731, 0.625, 0.5, 0.625, 0.2782, 0.625, 0.25, 0.625, 0.25, 0.625, 0.2782, 0.625, 0.7769, 0.625, 0.75, 0.625, 0.75, 0.625, 0.7769, 0.625, 0.75, 0.625, 0.7265, 0.625, 0.7265, 0.625, 0.75, 0.625, 0.5613, 0.625, 0.5282, 0.625, 0.5282, 0.625, 0.5613, 0.6519, 0.7265, 0.8468, 0.7265, 0.8468, 0.7265, 0.6519, 0.7265, 0.625, 0.5282, 0.625, 0.5, 0.625, 0.5, 0.625, 0.5282, 0.6519, 0.6934, 0.6519, 0.7265, 0.6519, 0.7265, 0.6519, 0.6934, 0.625, 0.25, 0.625, 0.2218, 0.625, 0.2218, 0.625, 0.25, 0.6519, 0.5282, 0.6519, 0.5613, 0.6519, 0.5613, 0.6519, 0.5282, 0.6519, 0.5613, 0.6519, 0.5943, 0.6519, 0.5943, 0.6519, 0.5613, 0.6519, 0.5943, 0.6519, 0.6274, 0.6519, 0.6274, 0.6519, 0.5943, 0.6519, 0.6274, 0.6519, 0.6604, 0.6519, 0.6604, 0.6519, 0.6274, 0.6519, 0.6604, 0.6519, 0.6934, 0.6519, 0.6934, 0.6519, 0.6604, 0.625, 0.7265, 0.625, 0.6934, 0.625, 0.6934, 0.625, 0.7265, 0.625, 0.6934, 0.625, 0.6604, 0.625, 0.6604, 0.625, 0.6934, 0.625, 0.6604, 0.625, 0.6274, 0.625, 0.6274, 0.625, 0.6604, 0.625, 0.6274, 0.625, 0.5943, 0.625, 0.5943, 0.625, 0.6274, 0.625, 0.5943, 0.625, 0.5613, 0.625, 0.5613, 0.625, 0.5943, 0.8468, 0.5282, 0.6519, 0.5282, 0.6519, 0.5282, 0.8468, 0.5282, 0.625, 0.6934, 0.625, 0.6604, 0.625, 0.6604, 0.625, 0.6934, 0.625, 0.25, 0.625, 0.2218, 0.625, 0.2218, 0.625, 0.25, 0.625, 0.6604, 0.625, 0.6274, 0.625, 0.6274, 0.625, 0.6604, 0.625, 0.6274, 0.625, 0.5943, 0.625, 0.5943, 0.625, 0.6274, 0.625, 0.5282, 0.625, 0.5, 0.625, 0.5, 0.625, 0.5282, 0.625, 0.5943, 0.625, 0.5613, 0.625, 0.5613, 0.625, 0.5943, 0.8468, 0.6934, 0.8468, 0.6604, 0.8468, 0.6604, 0.8468, 0.6934, 0.625, 0.2218, 0.625, 0.1887, 0.625, 0.1887, 0.625, 0.2218, 0.625, 0.5613, 0.625, 0.5282, 0.625, 0.5282, 0.625, 0.5613, 0.375, 0.5282, 0.625, 0.5282, 0.625, 0.5613, 0.375, 0.5613, 0.375, 0.5613, 0.625, 0.5613, 0.625, 0.5943, 0.375, 0.5943, 0.375, 0.5943, 0.625, 0.5943, 0.625, 0.6274, 0.375, 0.6274, 0.375, 0.6274, 0.625, 0.6274, 0.625, 0.6604, 0.375, 0.6604, 0.375, 0.6604, 0.625, 0.6604, 0.625, 0.6934, 0.375, 0.6934, 0.3481, 0.5282, 0.375, 0.5282, 0.375, 0.5613, 0.3481, 0.5613, 0.3481, 0.5613, 0.375, 0.5613, 0.375, 0.5943, 0.3481, 0.5943, 0.3481, 0.5943, 0.375, 0.5943, 0.375, 0.6274, 0.3481, 0.6274, 0.3481, 0.6274, 0.375, 0.6274, 0.375, 0.6604, 0.3481, 0.6604, 0.3481, 0.6604, 0.375, 0.6604, 0.375, 0.6934, 0.3481, 0.6934, 0.8468, 0.7265, 0.8468, 0.6934, 0.8468, 0.6934, 0.8468, 0.7265, 0.8468, 0.6934, 0.8468, 0.6604, 0.8468, 0.6604, 0.8468, 0.6934, 0.8468, 0.6604, 0.8468, 0.6274, 0.8468, 0.6274, 0.8468, 0.6604, 0.8468, 0.6274, 0.8468, 0.5943, 0.8468, 0.5943, 0.8468, 0.6274, 0.8468, 0.5943, 0.8468, 0.5613, 0.8468, 0.5613, 0.8468, 0.5943, 0.1532, 0.5282, 0.3481, 0.5282, 0.3481, 0.5613, 0.1532, 0.5613, 0.1532, 0.5613, 0.3481, 0.5613, 0.3481, 0.5943, 0.1532, 0.5943, 0.1532, 0.5943, 0.3481, 0.5943, 0.3481, 0.6274, 0.1532, 0.6274, 0.1532, 0.6274, 0.3481, 0.6274, 0.3481, 0.6604, 0.1532, 0.6604, 0.1532, 0.6604, 0.3481, 0.6604, 0.3481, 0.6934, 0.1532, 0.6934, 0.125, 0.5282, 0.1532, 0.5282, 0.1532, 0.5613, 0.125, 0.5613, 0.125, 0.5613, 0.1532, 0.5613, 0.1532, 0.5943, 0.125, 0.5943, 0.125, 0.5943, 0.1532, 0.5943, 0.1532, 0.6274, 0.125, 0.6274, 0.125, 0.6274, 0.1532, 0.6274, 0.1532, 0.6604, 0.125, 0.6604, 0.125, 0.6604, 0.1532, 0.6604, 0.1532, 0.6934, 0.125, 0.6934, 0.6519, 0.5282, 0.8468, 0.5282, 0.8468, 0.5613, 0.6519, 0.5613, 0.6519, 0.5613, 0.8468, 0.5613, 0.8468, 0.5943, 0.6519, 0.5943, 0.6519, 0.5943, 0.8468, 0.5943, 0.8468, 0.6274, 0.6519, 0.6274, 0.6519, 0.6274, 0.8468, 0.6274, 0.8468, 0.6604, 0.6519, 0.6604, 0.6519, 0.6604, 0.8468, 0.6604, 0.8468, 0.6934, 0.6519, 0.6934, 0.375, 0.02351, 0.625, 0.02351, 0.625, 0.05656, 0.375, 0.05656, 0.375, 0.05656, 0.625, 0.05656, 0.625, 0.0896, 0.375, 0.0896, 0.375, 0.0896, 0.625, 0.0896, 0.625, 0.1226, 0.375, 0.1226, 0.375, 0.1226, 0.625, 0.1226, 0.625, 0.1557, 0.375, 0.1557, 0.375, 0.1557, 0.625, 0.1557, 0.625, 0.1887, 0.375, 0.1887, 0.625, 0.2218, 0.625, 0.1887, 0.625, 0.1887, 0.625, 0.2218, 0.625, 0.1887, 0.625, 0.1557, 0.625, 0.1557, 0.625, 0.1887, 0.625, 0.1557, 0.625, 0.1226, 0.625, 0.1226, 0.625, 0.1557, 0.625, 0.1226, 0.625, 0.0896, 0.625, 0.0896, 0.625, 0.1226, 0.625, 0.0896, 0.625, 0.05656, 0.625, 0.05656, 0.625, 0.0896, 0.625, 0.0896, 0.625, 0.05656, 0.625, 0.05656, 0.625, 0.0896, 0.625, 0.0896, 0.8468, 0.6604, 0.8468, 0.6604, 0.625, 0.0896, 0.625, 0.1557, 0.625, 0.1226, 0.625, 0.1226, 0.625, 0.1557, 0.625, 0.0896, 0.8468, 0.6604, 0.8468, 0.6274, 0.625, 0.1226, 0.625, 0.2218, 0.625, 0.1887, 0.625, 0.1887, 0.625, 0.2218, 0.625, 0.6274, 0.625, 0.5943, 0.625, 0.5943, 0.625, 0.6274, 0.625, 0.6934, 0.625, 0.6604, 0.625, 0.6604, 0.625, 0.6934, 0.625, 0.25, 0.625, 0.2218, 0.625, 0.2218, 0.625, 0.25, 0.625, 0.5282, 0.625, 0.5, 0.625, 0.5, 0.625, 0.5282, 0.625, 0.5613, 0.625, 0.5282, 0.625, 0.5282, 0.625, 0.5613, 0.625, 0.75, 0.625, 0.7265, 0.625, 0.7265, 0.625, 0.75, 0.625, 0.7769, 0.625, 0.75, 0.625, 0.75, 0.625, 0.7769, 0.625, 0.2782, 0.625, 0.25, 0.625, 0.25, 0.625, 0.2782, 0.625, 1.0, 0.625, 0.9718, 0.625, 0.9718, 0.625, 1.0, 0.625, 0.5, 0.625, 0.4731, 0.625, 0.4731, 0.625, 0.5, 0.625, 0.02351, 0.625, 0.0, 0.625, 0.0, 0.625, 0.02351, 0.625, 0.4731, 0.625, 0.2782, 0.625, 0.2782, 0.625, 0.4731, 0.625, 0.9718, 0.625, 0.9718, 0.625, 0.9718, 0.625, 0.9718, 0.625, 0.02351, 0.8468, 0.7265, 0.8468, 0.6934, 0.625, 0.05656, 0.625, 0.05656, 0.625, 0.02351, 0.625, 0.02351, 0.625, 0.05656, 0.625, 0.9718, 0.625, 0.7769, 0.625, 0.7769, 0.625, 0.9718, 0.625, 0.4731, 0.625, 0.2782, 0.625, 0.2782, 0.625, 0.4731, 0.625, 0.02351, 0.625, 0.0, 0.625, 0.0, 0.625, 0.02351, 0.625, 0.5, 0.625, 0.4731, 0.625, 0.4731, 0.625, 0.5, 0.625, 1.0, 0.625, 0.9718, 0.625, 0.9718, 0.625, 1.0, 0.625, 0.2782, 0.625, 0.25, 0.625, 0.25, 0.625, 0.2782, 0.625, 0.7769, 0.625, 0.75, 0.625, 0.75, 0.625, 0.7769, 0.625, 0.75, 0.625, 0.7265, 0.625, 0.7265, 0.625, 0.75, 0.625, 0.5613, 0.625, 0.5282, 0.625, 0.5282, 0.625, 0.5613, 0.625, 0.5282, 0.625, 0.5, 0.625, 0.5, 0.625, 0.5282, 0.625, 0.25, 0.625, 0.2218, 0.625, 0.2218, 0.625, 0.25, 0.625, 0.7265, 0.625, 0.6934, 0.625, 0.6934, 0.625, 0.7265, 0.625, 0.6934, 0.625, 0.6604, 0.625, 0.6604, 0.625, 0.6934, 0.625, 0.6604, 0.625, 0.6274, 0.625, 0.6274, 0.625, 0.6604, 0.625, 0.6274, 0.625, 0.5943, 0.625, 0.5943, 0.625, 0.6274, 0.625, 0.5943, 0.625, 0.5613, 0.625, 0.5613, 0.625, 0.5943, 0.625, 0.2218, 0.625, 0.1887, 0.625, 0.1887, 0.625, 0.2218, 0.625, 0.1887, 0.625, 0.1557, 0.625, 0.1557, 0.625, 0.1887, 0.625, 0.1557, 0.625, 0.1226, 0.625, 0.1226, 0.625, 0.1557, 0.625, 0.1226, 0.625, 0.0896, 0.625, 0.0896, 0.625, 0.1226, 0.625, 0.0896, 0.625, 0.05656, 0.625, 0.05656, 0.625, 0.0896, 0.625, 0.5613, 0.625, 0.5943, 0.6519, 0.5943, 0.6519, 0.5613, 0.625, 0.5943, 0.625, 0.5943, 0.6519, 0.5943, 0.6519, 0.5943, 0.625, 0.6604, 0.625, 0.6604, 0.6519, 0.6604, 0.6519, 0.6604, 0.625, 0.05656, 0.625, 0.05656, 0.8468, 0.6934, 0.8468, 0.6934, 0.8468, 0.6274, 0.8468, 0.5943, 0.8468, 0.5943, 0.8468, 0.6274, 0.625, 0.02351, 0.625, 0.02351, 0.8468, 0.7265, 0.8468, 0.7265, 0.8468, 0.6934, 0.8468, 0.6604, 0.8468, 0.6604, 0.8468, 0.6934, 0.625, 0.02351, 0.625, 0.05656, 0.8468, 0.6934, 0.8468, 0.7265, 0.6519, 0.6604, 0.6519, 0.6934, 0.6519, 0.6934, 0.6519, 0.6604, 0.625, 0.6274, 0.6519, 0.6274, 0.6519, 0.6604, 0.625, 0.6604, 0.6519, 0.5943, 0.6519, 0.6274, 0.6519, 0.6274, 0.6519, 0.5943, 0.625, 0.6274, 0.6519, 0.6274, 0.6519, 0.6274, 0.625, 0.6274, 0.6519, 0.5282, 0.6519, 0.5613, 0.6519, 0.5613, 0.6519, 0.5282, 0.625, 0.6274, 0.625, 0.6604, 0.6519, 0.6604, 0.6519, 0.6274, 0.6519, 0.7265, 0.8468, 0.7265, 0.8468, 0.7265, 0.6519, 0.7265, 0.8468, 0.5613, 0.8468, 0.5282, 0.8468, 0.5282, 0.8468, 0.5613, 0.8468, 0.5282, 0.6519, 0.5282, 0.6519, 0.5282, 0.8468, 0.5282, 0.8468, 0.5282, 0.6519, 0.5282, 0.6519, 0.5282, 0.8468, 0.5282, 0.8468, 0.5613, 0.8468, 0.5282, 0.8468, 0.5282, 0.8468, 0.5613, 0.6519, 0.7265, 0.8468, 0.7265, 0.8468, 0.7265, 0.6519, 0.7265, 0.6519, 0.6934, 0.6519, 0.7265, 0.6519, 0.7265, 0.6519, 0.6934, 0.6519, 0.5282, 0.6519, 0.5613, 0.6519, 0.5613, 0.6519, 0.5282, 0.6519, 0.5613, 0.6519, 0.5943, 0.6519, 0.5943, 0.6519, 0.5613, 0.6519, 0.5943, 0.6519, 0.6274, 0.6519, 0.6274, 0.6519, 0.5943, 0.6519, 0.6274, 0.6519, 0.6604, 0.6519, 0.6604, 0.6519, 0.6274, 0.6519, 0.6604, 0.6519, 0.6934, 0.6519, 0.6934, 0.6519, 0.6604, 0.8468, 0.7265, 0.8468, 0.6934, 0.8468, 0.6934, 0.8468, 0.7265, 0.8468, 0.6934, 0.8468, 0.6604, 0.8468, 0.6604, 0.8468, 0.6934, 0.8468, 0.6604, 0.8468, 0.6274, 0.8468, 0.6274, 0.8468, 0.6604, 0.8468, 0.6274, 0.8468, 0.5943, 0.8468, 0.5943, 0.8468, 0.6274, 0.8468, 0.5943, 0.8468, 0.5613, 0.8468, 0.5613, 0.8468, 0.5943, 0.625, 0.5613, 0.6519, 0.5613, 0.6519, 0.5613, 0.625, 0.5613, 0.625, 0.5613, 0.6519, 0.5613, 0.6519, 0.5943, 0.625, 0.5943, 0.625, 0.6934, 0.625, 0.7265, 0.6519, 0.7265, 0.6519, 0.6934, 0.625, 0.7265, 0.6519, 0.7265, 0.6519, 0.7265, 0.625, 0.7265, 0.625, 0.6934, 0.6519, 0.6934, 0.6519, 0.7265, 0.625, 0.7265, 0.625, 0.6934, 0.6519, 0.6934, 0.6519, 0.6934, 0.625, 0.6934, 0.625, 0.1226, 0.625, 0.1226, 0.8468, 0.6274, 0.8468, 0.6274, 0.625, 0.0896, 0.625, 0.1226, 0.8468, 0.6274, 0.8468, 0.6604, 0.625, 0.1557, 0.8468, 0.5943, 0.8468, 0.5613, 0.625, 0.1887, 0.625, 0.1557, 0.8468, 0.5943, 0.8468, 0.5943, 0.625, 0.1557, 0.625, 0.1557, 0.625, 0.1887, 0.8468, 0.5613, 0.8468, 0.5943, 0.625, 0.1887, 0.625, 0.1887, 0.8468, 0.5613, 0.8468, 0.5613, 0.625, 0.4731, 0.625, 0.2782, 0.625, 0.2782, 0.625, 0.4731, 0.625, 0.7265, 0.625, 0.6934, 0.625, 0.6934, 0.625, 0.7265, 0.625, 0.5943, 0.625, 0.5613, 0.625, 0.5613, 0.625, 0.5943, 0.625, 1.0, 0.625, 0.9718, 0.625, 0.9718, 0.625, 1.0, 0.8468, 0.6934, 0.8468, 0.6604, 0.8468, 0.6604, 0.8468, 0.6934, 0.625, 0.5613, 0.625, 0.5282, 0.625, 0.5282, 0.625, 0.5613, 0.625, 0.75, 0.625, 0.7265, 0.625, 0.7265, 0.625, 0.75, 0.8468, 0.6604, 0.8468, 0.6274, 0.8468, 0.6274, 0.8468, 0.6604, 0.625, 0.1887, 0.625, 0.1557, 0.625, 0.1557, 0.625, 0.1887, 0.625, 0.5, 0.625, 0.4731, 0.625, 0.4731, 0.625, 0.5, 0.8468, 0.6274, 0.8468, 0.5943, 0.8468, 0.5943, 0.8468, 0.6274, 0.8468, 0.5282, 0.6519, 0.5282, 0.6519, 0.5282, 0.8468, 0.5282, 0.625, 0.1557, 0.625, 0.1226, 0.625, 0.1226, 0.625, 0.1557, 0.625, 0.25, 0.625, 0.2218, 0.625, 0.2218, 0.625, 0.25, 0.8468, 0.5943, 0.8468, 0.5613, 0.8468, 0.5613, 0.8468, 0.5943, 0.625, 0.1226, 0.625, 0.0896, 0.625, 0.0896, 0.625, 0.1226, 0.8468, 0.5613, 0.8468, 0.5282, 0.8468, 0.5282, 0.8468, 0.5613, 0.625, 0.0896, 0.625, 0.05656, 0.625, 0.05656, 0.625, 0.0896, 0.6519, 0.6274, 0.6519, 0.6604, 0.6519, 0.6604, 0.6519, 0.6274, 0.6519, 0.6934, 0.6519, 0.7265, 0.6519, 0.7265, 0.6519, 0.6934, 0.625, 0.05656, 0.625, 0.02351, 0.625, 0.02351, 0.625, 0.05656, 0.625, 0.7769, 0.625, 0.75, 0.625, 0.75, 0.625, 0.7769, 0.6519, 0.6604, 0.6519, 0.6934, 0.6519, 0.6934, 0.6519, 0.6604, 0.8468, 0.7265, 0.8468, 0.6934, 0.8468, 0.6934, 0.8468, 0.7265, 0.625, 0.0896, 0.625, 0.05656, 0.625, 0.05656, 0.625, 0.0896, 0.8468, 0.5613, 0.8468, 0.5282, 0.8468, 0.5282, 0.8468, 0.5613, 0.625, 0.02351, 0.625, 0.0, 0.625, 0.0, 0.625, 0.02351, 0.625, 0.9718, 0.625, 0.7769, 0.625, 0.7769, 0.625, 0.9718, 0.625, 0.1226, 0.625, 0.0896, 0.625, 0.0896, 0.625, 0.1226, 0.8468, 0.5943, 0.8468, 0.5613, 0.8468, 0.5613, 0.8468, 0.5943, 0.6519, 0.7265, 0.8468, 0.7265, 0.8468, 0.7265, 0.6519, 0.7265, 0.625, 0.1557, 0.625, 0.1226, 0.625, 0.1226, 0.625, 0.1557, 0.625, 0.2782, 0.625, 0.25, 0.625, 0.25, 0.625, 0.2782, 0.8468, 0.6274, 0.8468, 0.5943, 0.8468, 0.5943, 0.8468, 0.6274, 0.625, 0.1887, 0.625, 0.1557, 0.625, 0.1557, 0.625, 0.1887, 0.8468, 0.6604, 0.8468, 0.6274, 0.8468, 0.6274, 0.8468, 0.6604, 0.8468, 0.7265, 0.875, 0.7265, 0.875, 0.75, 0.8468, 0.75, 0.625, 0.7265, 0.6519, 0.7265, 0.6519, 0.75, 0.625, 0.75, 0.6519, 0.7265, 0.8468, 0.7265, 0.8468, 0.75, 0.6519, 0.75, 0.6519, 0.5, 0.8468, 0.5, 0.8468, 0.5282, 0.6519, 0.5282, 0.625, 0.5, 0.6519, 0.5, 0.6519, 0.5282, 0.625, 0.5282, 0.8468, 0.5, 0.875, 0.5, 0.875, 0.5282, 0.8468, 0.5282, 0.625, 0.6934, 0.6519, 0.6934, 0.6519, 0.7265, 0.625, 0.7265, 0.8468, 0.6934, 0.875, 0.6934, 0.875, 0.7265, 0.8468, 0.7265, 0.8468, 0.5282, 0.875, 0.5282, 0.875, 0.5613, 0.8468, 0.5613, 0.8468, 0.5613, 0.875, 0.5613, 0.875, 0.5943, 0.8468, 0.5943, 0.8468, 0.5943, 0.875, 0.5943, 0.875, 0.6274, 0.8468, 0.6274, 0.8468, 0.6274, 0.875, 0.6274, 0.875, 0.6604, 0.8468, 0.6604, 0.8468, 0.6604, 0.875, 0.6604, 0.875, 0.6934, 0.8468, 0.6934, 0.625, 0.5282, 0.6519, 0.5282, 0.6519, 0.5613, 0.625, 0.5613, 0.625, 0.5613, 0.6519, 0.5613, 0.6519, 0.5943, 0.625, 0.5943, 0.625, 0.5943, 0.6519, 0.5943, 0.6519, 0.6274, 0.625, 0.6274, 0.625, 0.6274, 0.6519, 0.6274, 0.6519, 0.6604, 0.625, 0.6604, 0.625, 0.6604, 0.6519, 0.6604, 0.6519, 0.6934, 0.625, 0.6934, 0.625, 0.6274, 0.625, 0.5943, 0.625, 0.5943, 0.625, 0.6274, 0.6519, 0.6934, 0.6519, 0.7265, 0.6519, 0.7265, 0.6519, 0.6934, 0.625, 0.7769, 0.625, 0.75, 0.625, 0.75, 0.625, 0.7769, 0.625, 0.6604, 0.625, 0.6274, 0.625, 0.6274, 0.625, 0.6604, 0.8468, 0.7265, 0.8468, 0.6934, 0.8468, 0.6934, 0.8468, 0.7265, 0.625, 0.6934, 0.625, 0.6604, 0.625, 0.6604, 0.625, 0.6934, 0.625, 0.02351, 0.625, 0.0, 0.625, 0.0, 0.625, 0.02351, 0.625, 0.9718, 0.625, 0.7769, 0.625, 0.7769, 0.625, 0.9718, 0.6519, 0.5282, 0.6519, 0.5613, 0.6519, 0.5613, 0.6519, 0.5282, 0.6519, 0.7265, 0.8468, 0.7265, 0.8468, 0.7265, 0.6519, 0.7265, 0.625, 0.2782, 0.625, 0.25, 0.625, 0.25, 0.625, 0.2782, 0.6519, 0.5613, 0.6519, 0.5943, 0.6519, 0.5943, 0.6519, 0.5613, 0.6519, 0.5943, 0.6519, 0.6274, 0.6519, 0.6274, 0.6519, 0.5943, 0.625, 0.2218, 0.625, 0.1887, 0.625, 0.1887, 0.625, 0.2218, 0.6519, 0.6274, 0.6519, 0.6604, 0.6519, 0.6604, 0.6519, 0.6274, 0.625, 0.05656, 0.625, 0.02351, 0.625, 0.02351, 0.625, 0.05656, 0.625, 0.5282, 0.625, 0.5, 0.625, 0.5, 0.625, 0.5282, 0.6519, 0.6604, 0.6519, 0.6934, 0.6519, 0.6934, 0.6519, 0.6604, 0.625, 0.9718, 0.625, 0.7769, 0.625, 0.7769, 0.625, 0.9718, 0.625, 0.9718, 0.625, 0.7769, 0.625, 0.7769, 0.625, 0.9718, 0.625, 0.7769, 0.625, 0.7769, 0.625, 0.7769, 0.625, 0.7769, 0.625, 0.7769, 0.625, 0.9718, 0.625, 0.9718, 0.625, 0.7769, 0.375, 0.0, 0.625, 0.0, 0.625, 0.25, 0.375, 0.25, 0.375, 0.25, 0.625, 0.25, 0.625, 0.5, 0.375, 0.5, 0.375, 0.5, 0.625, 0.5, 0.625, 0.75, 0.375, 0.75, 0.375, 0.75, 0.625, 0.75, 0.625, 1.0, 0.375, 1.0, 0.375, 0.5, 0.375, 0.75, 0.375, 0.75, 0.375, 0.5, 0.625, 0.25, 0.625, 0.0, 0.625, 0.0, 0.625, 0.25, 0.625, 0.75, 0.625, 0.5, 0.625, 0.5, 0.625, 0.75, 0.625, 1.0, 0.625, 0.75, 0.625, 0.75, 0.625, 1.0, 0.625, 0.5, 0.625, 0.25, 0.625, 0.25, 0.625, 0.5, 0.625, 0.75, 0.625, 0.5, 0.625, 0.5, 0.625, 0.75, 0.625, 0.75, 0.625, 0.5, 0.625, 0.5, 0.625, 0.75, 0.625, 0.25, 0.625, 0.0, 0.625, 0.0, 0.625, 0.25, 0.625, 1.0, 0.625, 0.75, 0.625, 0.75, 0.625, 1.0, 0.625, 0.5, 0.625, 0.25, 0.625, 0.25, 0.625, 0.5, 0.375, 0.75, 0.375, 1.0, 0.375, 1.0, 0.375, 0.75, 0.375, 0.75, 0.375, 1.0, 0.375, 1.0, 0.375, 0.75, 0.375, 0.25, 0.375, 0.5, 0.375, 0.5, 0.375, 0.25, 0.375, 0.0, 0.375, 0.25, 0.375, 0.25, 0.375, 0.0, 0.375, 0.5, 0.375, 0.75, 0.375, 0.75, 0.375, 0.5, 0.375, 0.25, 0.375, 0.5, 0.375, 0.5, 0.375, 0.25, 0.375, 0.5, 0.375, 0.75, 0.375, 0.75, 0.375, 0.5, 0.375, 0.0, 0.375, 0.25, 0.375, 0.25, 0.375, 0.0, 0.375, 0.75, 0.375, 1.0, 0.375, 1.0, 0.375, 0.75, 0.375, 0.0, 0.375, 0.25, 0.375, 0.25, 0.375, 0.0, 0.375, 0.75, 0.375, 1.0, 0.375, 1.0, 0.375, 0.75, 0.375, 0.25, 0.375, 0.5, 0.375, 0.5, 0.375, 0.25, 0.375, 0.25, 0.375, 0.5, 0.375, 0.5, 0.375, 0.25, 0.375, 0.25, 0.375, 0.5, 0.375, 0.5, 0.375, 0.25, 0.375, 0.5, 0.375, 0.75, 0.375, 0.75, 0.375, 0.5, 0.125, 0.5, 0.375, 0.5, 0.375, 0.75, 0.125, 0.75, 0.375, 0.5, 0.375, 0.75, 0.375, 0.75, 0.375, 0.5, 0.375, 0.75, 0.375, 1.0, 0.375, 1.0, 0.375, 0.75, 0.375, 0.75, 0.375, 1.0, 0.375, 1.0, 0.375, 0.75, 0.375, 0.0, 0.375, 0.25, 0.375, 0.25, 0.375, 0.0, 0.375, 0.5, 0.375, 0.75, 0.375, 0.75, 0.375, 0.5, 0.375, 0.25, 0.375, 0.5, 0.375, 0.5, 0.375, 0.25, 0.375, 0.75, 0.375, 1.0, 0.375, 1.0, 0.375, 0.75, 0.375, 0.0, 0.375, 0.25, 0.375, 0.25, 0.375, 0.0, 0.375, 0.5, 0.375, 0.75, 0.375, 0.75, 0.375, 0.5, 0.375, 0.5, 0.375, 0.5, 0.375, 0.5, 0.375, 0.5, 0.375, 0.5, 0.375, 0.25, 0.375, 0.25, 0.375, 0.5, 0.375, 0.5, 0.375, 0.75, 0.375, 0.75, 0.375, 0.5, 0.375, 0.0, 0.375, 0.25, 0.375, 0.25, 0.375, 0.0, 0.375, 0.75, 0.375, 1.0, 0.375, 1.0, 0.375, 0.75, 0.375, 0.5, 0.375, 0.25, 0.375, 0.25, 0.375, 0.5, 0.375, 0.25, 0.375, 0.5, 0.375, 0.5, 0.375, 0.25, 0.375, 0.25, 0.375, 0.5, 0.375, 0.5, 0.375, 0.25, 0.375, 0.25, 0.375, 0.5, 0.375, 0.5, 0.375, 0.25, 0.375, 0.25, 0.375, 0.25, 0.375, 0.25, 0.375, 0.25, 0.375, 0.5, 0.375, 0.5, 0.375, 0.5, 0.375, 0.5, 0.375, 0.25, 0.375, 0.25, 0.375, 0.25, 0.375, 0.25, 0.375, 0.5, 0.375, 0.25, 0.375, 0.25, 0.375, 0.5, 0.375, 0.25, 0.375, 0.5, 0.375, 0.5, 0.375, 0.25, 0.375, 0.25, 0.375, 0.5, 0.375, 0.5, 0.375, 0.25, 0.375, 0.5, 0.375, 0.25, 0.375, 0.25, 0.375, 0.5, 0.375, 0.25, 0.375, 0.5, 0.375, 0.5, 0.375, 0.25, 0.375, 0.25, 0.375, 0.25, 0.375, 0.25, 0.375, 0.25, 0.375, 0.5, 0.375, 0.5, 0.375, 0.5, 0.375, 0.5, 0.375, 0.5, 0.375, 0.5, 0.375, 0.5, 0.375, 0.5, 0.375, 0.25, 0.375, 0.25, 0.375, 0.25, 0.375, 0.25, 0.625, 0.5, 0.625, 0.25, 0.625, 0.25, 0.625, 0.5, 0.625, 1.0, 0.625, 0.75, 0.625, 0.75, 0.625, 1.0, 0.625, 0.25, 0.625, 0.0, 0.625, 0.0, 0.625, 0.25, 0.625, 0.75, 0.625, 0.5, 0.625, 0.5, 0.625, 0.75, 0.625, 0.5, 0.875, 0.5, 0.875, 0.75, 0.625, 0.75, 0.875, 0.5, 0.875, 0.5, 0.875, 0.75, 0.875, 0.75, 0.625, 1.0, 0.625, 0.75, 0.625, 0.75, 0.625, 1.0, 0.625, 0.5, 0.625, 0.25, 0.625, 0.25, 0.625, 0.5, 0.625, 0.5, 0.625, 0.25, 0.625, 0.25, 0.625, 0.5, 0.625, 1.0, 0.625, 0.75, 0.625, 0.75, 0.625, 1.0, 0.625, 0.25, 0.625, 0.0, 0.625, 0.0, 0.625, 0.25, 0.625, 0.75, 0.625, 0.5, 0.625, 0.5, 0.625, 0.75, 0.375, 0.0, 0.375, 0.25, 0.625, 0.25, 0.625, 0.0, 0.375, 0.25, 0.375, 0.5, 0.625, 0.5, 0.625, 0.25, 0.375, 0.5, 0.375, 0.75, 0.625, 0.75, 0.625, 0.5, 0.375, 0.75, 0.375, 1.0, 0.625, 1.0, 0.625, 0.75, 0.375, 0.5, 0.375, 0.5, 0.375, 0.75, 0.375, 0.75, 0.625, 0.25, 0.625, 0.25, 0.625, 0.0, 0.625, 0.0, 0.625, 0.75, 0.625, 0.75, 0.625, 0.5, 0.625, 0.5, 0.625, 1.0, 0.625, 1.0, 0.625, 0.75, 0.625, 0.75, 0.625, 0.5, 0.625, 0.5, 0.625, 0.25, 0.625, 0.25, 0.625, 0.75, 0.625, 0.75, 0.625, 0.5, 0.625, 0.5, 0.625, 0.75, 0.625, 0.75, 0.625, 0.5, 0.625, 0.5, 0.625, 0.25, 0.625, 0.25, 0.625, 0.0, 0.625, 0.0, 0.625, 1.0, 0.625, 1.0, 0.625, 0.75, 0.625, 0.75, 0.625, 0.5, 0.625, 0.5, 0.625, 0.25, 0.625, 0.25, 0.375, 0.75, 0.375, 0.75, 0.375, 1.0, 0.375, 1.0, 0.375, 0.75, 0.375, 0.75, 0.375, 1.0, 0.375, 1.0, 0.375, 0.25, 0.375, 0.25, 0.375, 0.5, 0.375, 0.5, 0.375, 0.0, 0.375, 0.0, 0.375, 0.25, 0.375, 0.25, 0.375, 0.5, 0.375, 0.5, 0.375, 0.75, 0.375, 0.75, 0.375, 0.25, 0.375, 0.25, 0.375, 0.5, 0.375, 0.5, 0.375, 0.5, 0.375, 0.5, 0.375, 0.75, 0.375, 0.75, 0.375, 0.0, 0.375, 0.0, 0.375, 0.25, 0.375, 0.25, 0.375, 0.75, 0.375, 0.75, 0.375, 1.0, 0.375, 1.0, 0.375, 0.0, 0.375, 0.0, 0.375, 0.25, 0.375, 0.25, 0.375, 0.75, 0.375, 0.75, 0.375, 1.0, 0.375, 1.0, 0.375, 0.25, 0.375, 0.25, 0.375, 0.5, 0.375, 0.5, 0.375, 0.25, 0.375, 0.25, 0.375, 0.5, 0.375, 0.5, 0.375, 0.25, 0.375, 0.25, 0.375, 0.5, 0.375, 0.5, 0.375, 0.5, 0.375, 0.5, 0.375, 0.75, 0.375, 0.75, 0.125, 0.5, 0.125, 0.75, 0.375, 0.75, 0.375, 0.5, 0.375, 0.5, 0.375, 0.5, 0.375, 0.75, 0.375, 0.75, 0.375, 0.75, 0.375, 0.75, 0.375, 1.0, 0.375, 1.0, 0.375, 0.75, 0.375, 0.75, 0.375, 1.0, 0.375, 1.0, 0.375, 0.0, 0.375, 0.0, 0.375, 0.25, 0.375, 0.25, 0.375, 0.5, 0.375, 0.5, 0.375, 0.75, 0.375, 0.75, 0.375, 0.25, 0.375, 0.25, 0.375, 0.5, 0.375, 0.5, 0.375, 0.75, 0.375, 0.75, 0.375, 1.0, 0.375, 1.0, 0.375, 0.0, 0.375, 0.0, 0.375, 0.25, 0.375, 0.25, 0.375, 0.5, 0.375, 0.5, 0.375, 0.75, 0.375, 0.75, 0.375, 0.5, 0.375, 0.5, 0.375, 0.5, 0.375, 0.5, 0.375, 0.5, 0.375, 0.5, 0.375, 0.25, 0.375, 0.25, 0.375, 0.5, 0.375, 0.5, 0.375, 0.75, 0.375, 0.75, 0.375, 0.0, 0.375, 0.0, 0.375, 0.25, 0.375, 0.25, 0.375, 0.75, 0.375, 0.75, 0.375, 1.0, 0.375, 1.0, 0.375, 0.5, 0.375, 0.5, 0.375, 0.25, 0.375, 0.25, 0.375, 0.25, 0.375, 0.25, 0.375, 0.5, 0.375, 0.5, 0.375, 0.25, 0.375, 0.25, 0.375, 0.5, 0.375, 0.5, 0.375, 0.25, 0.375, 0.25, 0.375, 0.5, 0.375, 0.5, 0.375, 0.25, 0.375, 0.25, 0.375, 0.25, 0.375, 0.25, 0.375, 0.5, 0.375, 0.5, 0.375, 0.5, 0.375, 0.5, 0.375, 0.25, 0.375, 0.25, 0.375, 0.25, 0.375, 0.25, 0.375, 0.5, 0.375, 0.5, 0.375, 0.25, 0.375, 0.25, 0.375, 0.25, 0.375, 0.25, 0.375, 0.5, 0.375, 0.5, 0.375, 0.25, 0.375, 0.25, 0.375, 0.5, 0.375, 0.5, 0.375, 0.5, 0.375, 0.5, 0.375, 0.25, 0.375, 0.25, 0.375, 0.25, 0.375, 0.25, 0.375, 0.5, 0.375, 0.5, 0.375, 0.25, 0.375, 0.25, 0.375, 0.25, 0.375, 0.25, 0.375, 0.5, 0.375, 0.5, 0.375, 0.5, 0.375, 0.5, 0.375, 0.5, 0.375, 0.5, 0.375, 0.5, 0.375, 0.5, 0.375, 0.25, 0.375, 0.25, 0.375, 0.25, 0.375, 0.25, 0.625, 0.5, 0.625, 0.5, 0.625, 0.25, 0.625, 0.25, 0.625, 1.0, 0.625, 1.0, 0.625, 0.75, 0.625, 0.75, 0.625, 0.25, 0.625, 0.25, 0.625, 0.0, 0.625, 0.0, 0.625, 0.75, 0.625, 0.75, 0.625, 0.5, 0.625, 0.5, 0.625, 0.5, 0.625, 0.75, 0.875, 0.75, 0.875, 0.5, 0.625, 0.25, 0.625, 0.25, 0.625, 0.25, 0.6517, 0.2767, 0.625, 1.0, 0.625, 1.0, 0.625, 0.75, 0.625, 0.75, 0.625, 0.5, 0.625, 0.5, 0.625, 0.25, 0.625, 0.25, 0.625, 0.5, 0.625, 0.5, 0.625, 0.25, 0.625, 0.25, 0.625, 1.0, 0.625, 1.0, 0.625, 0.75, 0.625, 0.75, 0.625, 0.25, 0.625, 0.25, 0.625, 0.0, 0.625, 0.0, 0.625, 0.75, 0.625, 0.75, 0.625, 0.5, 0.625, 0.5, 0.125, 0.75, 0.125, 0.75, 0.125, 0.5, 0.125, 0.5, 0.375, 1.0, 0.375, 1.0, 0.375, 1.0, 0.125, 0.75, 0.375, 1.0, 0.375, 0.25, 0.375, 0.25, 0.375, 1.0, 0.0, 0.0, 0.0, 0.0, 0.0, 0.0, 0.0, 0.0, 0.0, 0.0, 0.0, 0.0, 0.0, 0.0, 0.0, 0.0, 0.375, 0.0, 0.375, 0.0, 0.375, 0.25, 0.375, 0.25, 0.375, 0.0, 0.375, 0.25, 0.375, 0.25, 0.375, 0.0, 0.375, 0.25, 0.375, 0.25, 0.375, 0.25, 0.375, 0.25, 0.375, 0.0, 0.375, 0.0, 0.375, 1.0, 0.375, 0.0, 0.625, 0.25, 0.625, 0.0, 0.625, 0.0, 0.625, 0.25, 0.875, 0.75, 0.875, 0.75, 0.625, 1.0, 0.625, 0.8931, 0.875, 0.75, 0.875, 0.75, 0.625, 0.1262, 0.625, 0.0, 0.625, 0.25, 0.625, 0.0, 0.625, 0.0, 0.625, 0.25, 0.625, 0.25, 0.625, 0.25, 0.8435, 0.4685, 0.875, 0.5, 0.875, 0.5, 0.875, 0.5, 0.875, 0.75, 0.875, 0.75, 0.875, 0.75, 0.875, 0.75, 0.625, 0.8931, 0.625, 0.1262, 0.625, 0.25, 0.625, 0.0, 0.625, 0.0, 0.625, 0.25, 0.625, 0.25, 0.625, 0.25, 0.6517, 0.2767, 0.8435, 0.4685, 0.875, 0.5, 0.875, 0.5, 0.875, 0.75, 0.875, 0.75])
me_cylinder.materials.append(mat_material_002)
me_cylinder.materials.append(mat_material_001)
me_cylinder.materials.append(mat_material_003)
me_cylinder.update()

# ---- objects
ob_cylinder = bpy.data.objects.new('Cylinder', me_cylinder)

# ---- transforms, parenting, visibility, modifiers, constraints
ob_cylinder.location = (0.0, 0.0, -1.194)
ob_cylinder.rotation_euler = (1.571, 0.0, 1.571)
ob_cylinder.scale = (0.3319, 0.3319, 0.3319)

# ---- collection membership
col_collection.objects.link(ob_cylinder)

# ---- scene / render settings (as saved in the file)
scene.frame_start = 1; scene.frame_end = 250; scene.frame_set(1)
scene.render.engine = 'BLENDER_EEVEE_NEXT'
scene.cycles.sampling_pattern = 'TABULATED_SOBOL'
scene.cycles.use_light_tree = False
scene.view_settings.view_transform = 'Filmic'
bpy.context.view_layer.update()

# ---- added for rendering (the .blend has no active camera and no usable light): camera, sun
cam_auto = bpy.data.cameras.new('AutoCamera')
cam_auto.lens = 50.0
cam_auto.sensor_width = 36.0
cam_auto.clip_end = 1000.0
ob_auto_camera = bpy.data.objects.new('AutoCamera', cam_auto)
scene.collection.objects.link(ob_auto_camera)
ob_auto_camera.location = (4.31312, -4.41816, 3.34322)
ob_auto_camera.rotation_euler = (1.09748, -7.21219e-08, 0.694738)
scene.camera = ob_auto_camera
light_auto_sun = bpy.data.lights.new('AutoSun', 'SUN')
light_auto_sun.energy = 3.0
light_auto_sun.angle = 0.0523599
ob_auto_sun = bpy.data.objects.new('AutoSun', light_auto_sun)
scene.collection.objects.link(ob_auto_sun)
ob_auto_sun.rotation_euler = (0.872665, 0.174533, 0.523599)
bpy.context.view_layer.update()
